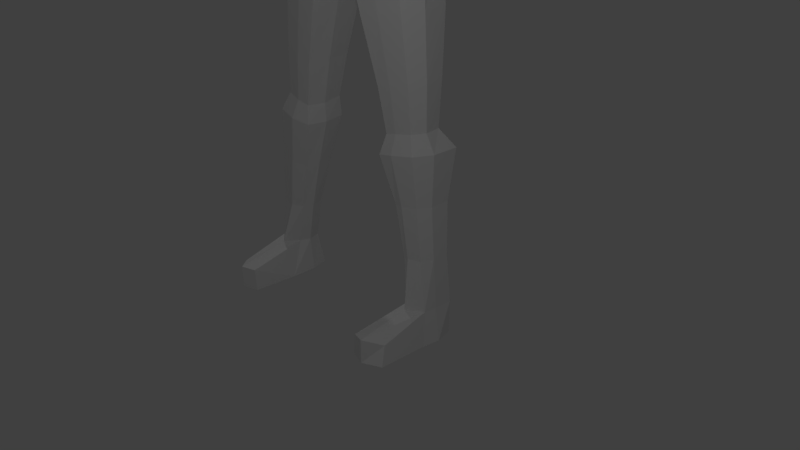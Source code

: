 # Source: man.blend  (saved by Blender 2.79.0; exported with 4.5.12 LTS)
import bpy
from mathutils import Matrix  # noqa: F401  (used for matrix-valued properties, if any)

bpy.ops.wm.read_factory_settings(use_empty=True)
scene = bpy.context.scene
scene.name = 'Scene'

# ---- collections
col_collection_1 = bpy.data.collections.new('Collection 1'); scene.collection.children.link(col_collection_1)

# ---- materials (node trees are filled in below, after node groups)
mat_material = bpy.data.materials.new('Material')
mat_material.alpha_threshold = 0.0
mat_material.use_transparent_shadow = False
mat_material.roughness = 0.5
mat_material.line_color = (0.0, 0.0, 0.0, 1.0)

# ---- material node trees

# ---- world
world_world = bpy.data.worlds.new('World'); scene.world = world_world
world_world.color = (0.05088, 0.05088, 0.05088)
world_world.use_sun_shadow = False
world_world.sun_shadow_jitter_overblur = 0.0
world_world.cycles.sampling_method = 'MANUAL'

# ---- cameras
cam_camera = bpy.data.cameras.new('Camera')
cam_camera.clip_end = 100.0
cam_camera.lens = 35.0
cam_camera.sensor_width = 32.0
cam_camera.sensor_height = 18.0
cam_camera.ortho_scale = 7.314
cam_camera.dof.focus_distance = 0.0
cam_camera.dof.aperture_fstop = 128.0

# ---- lights
light_point = bpy.data.lights.new('Point', 'POINT')
light_point.transmission_factor = 0.0
light_point.energy = 100.0
light_point.shadow_buffer_clip_start = 0.5
light_point.shadow_soft_size = 0.1
light_point.shadow_maximum_resolution = 0.006
light_point.use_absolute_resolution = True
light_lamp = bpy.data.lights.new('Lamp', 'POINT')
light_lamp.transmission_factor = 0.0
light_lamp.cutoff_distance = 30.0
light_lamp.energy = 100.0
light_lamp.shadow_buffer_clip_start = 1.001
light_lamp.shadow_soft_size = 0.1
light_lamp.shadow_maximum_resolution = 0.006
light_lamp.use_absolute_resolution = True

# ---- meshes
me_cube = bpy.data.meshes.new('Cube')
me_cube.from_pydata([(-0.2246, 0.8205, -2.529), (-0.2052, -0.882, -2.529), (-0.8698, -0.9225, -2.529), (-0.8506, 0.9024, -2.529), (-0.2287, 0.8205, 0.1706), (-0.2345, -0.882, 0.2027), (-0.8626, -1.026, 0.1654), (-0.6802, 0.9711, 0.1884), (-0.09163, -0.01554, -2.701), (-0.8959, -0.0289, -2.73), (-0.07026, -0.02877, 0.3101), (-0.9153, -0.02906, 0.2952), (-0.286, 0.5908, -1.529), (-0.2941, -0.6679, -1.529), (-0.8262, -0.7787, -1.529), (-0.8216, 0.7254, -1.529), (-1.013, -0.02905, -1.529), (-0.007638, -0.02905, -1.529), (-0.1318, -0.2537, -2.734), (-0.0577, -0.3636, 0.2812), (-0.9419, -0.2322, -2.713), (-0.8893, -0.4074, 0.2942), (-1.003, -0.2868, -1.529), (-0.04374, -0.2868, -1.529), (-0.8878, 0.1948, -2.73), (-0.8855, 0.3212, 0.265), (-0.1025, 0.185, -2.73), (-0.1032, 0.3212, 0.2785), (-0.04541, 0.2351, -1.529), (-1.001, 0.2351, -1.529), (-0.1746, 0.178, 0.5604), (-0.1609, -0.02712, 0.5889), (-0.8334, -0.2591, 0.5616), (-0.8427, -0.02712, 0.5889), (-0.1741, -0.2215, 0.5615), (-0.833, 0.2156, 0.5603), (-0.5095, 0.9711, -2.529), (-0.5095, -1.006, -2.529), (-0.5095, 0.9711, 0.2288), (-0.5095, -1.029, 0.2288), (-0.5095, -0.0289, -2.759), (-0.5242, 0.7254, -1.529), (-0.498, -0.7787, -1.529), (-0.5039, -0.4641, 0.357), (-0.5095, -0.1922, -2.734), (-0.5079, 0.134, -2.73), (-0.5041, 0.4089, 0.3182), (-0.2114, 0.3242, 1.58), (-0.5037, -0.2591, 0.5616), (-0.5038, 0.2156, 0.5603), (0.03256, 0.2799, 0.6638), (0.05951, -0.0289, 0.6508), (-0.8688, -0.3778, 0.6655), (-0.8823, -0.0289, 0.7051), (0.03344, -0.3507, 0.6656), (-0.5039, -0.4607, 0.6656), (-0.8683, 0.3479, 0.664), (-0.5041, 0.4308, 0.6638), (-0.114, 0.1397, 1.642), (-0.8501, -0.4023, 1.596), (-0.8579, -0.02796, 1.638), (-0.4963, -0.02796, 1.705), (-0.2088, -0.3736, 1.585), (-0.4987, -0.4023, 1.642), (-0.8343, 0.3706, 1.599), (-0.4988, 0.3706, 1.64), (-0.2832, -1.091, -6.809), (-0.2368, -1.403, -6.81), (-0.3859, 1.367, -6.818), (-0.6298, 1.367, -6.818), (-0.3997, -1.429, -6.81), (-0.5428, -1.374, -6.81), (-0.5716, 1.038, -6.816), (-0.5746, -1.097, -6.809), (-0.3997, -1.034, -6.809), (-0.2292, 1.345, -6.818), (-0.2103, 1.046, -6.816), (-0.3851, 0.9677, -6.816), (-0.1735, 0.7688, -0.3532), (-0.2253, -0.8361, -0.3532), (-0.8636, -0.983, -0.3373), (-0.9207, 0.9194, -0.3532), (-1.019, -0.0289, -0.2743), (0.0118, -0.0289, -0.2743), (-1.006, -0.3482, -0.3007), (-0.01428, -0.3482, -0.3007), (-0.01549, 0.3031, -0.3019), (-1.004, 0.3031, -0.3019), (-0.514, 0.9194, -0.3532), (-0.5043, -0.983, -0.3532), (-0.2253, -0.8361, -0.3532), (-0.2345, -0.882, 0.2027), (-0.8636, -0.983, -0.3373), (-0.8626, -1.026, 0.1654), (-0.5095, -1.029, 0.2288), (-0.5043, -0.983, -0.3532), (0.3572, -3.945, -0.611), (0.374, -3.984, -0.1256), (0.2372, -4.068, -0.5695), (0.153, -4.106, -0.09997), (0.2977, -4.106, -0.09997), (0.302, -4.068, -0.5854), (0.2862, 3.932, -0.6093), (0.3211, 3.973, -0.1416), (0.1401, 4.059, -0.6133), (0.1162, 4.103, -0.1456), (0.2536, 4.097, -0.1456), (0.2481, 4.055, -0.6133), (-0.03713, -0.9459, -7.215), (-0.1447, -1.48, -7.217), (-0.3665, 1.45, -7.226), (-0.595, 1.391, -7.226), (-0.38, -1.497, -7.217), (-0.6175, -1.43, -7.217), (-0.6045, 0.9603, -7.222), (-0.6175, -1.012, -7.216), (-0.38, -0.9459, -7.215), (-0.1444, 1.418, -7.226), (-0.01962, 0.8831, -7.222), (-0.3653, 0.8831, -7.222), (0.5364, -1.013, -6.929), (0.3964, -1.413, -6.992), (0.4136, 1.351, -6.985), (0.5383, 0.9805, -6.95), (0.5355, -0.9902, -7.216), (0.4552, -1.437, -7.217), (0.4919, 1.392, -7.226), (0.5357, 0.9518, -7.223), (-0.2299, 1.37, 0.04112), (-0.3685, 1.492, 0.1096), (-0.1805, 1.339, -0.2795), (-0.3718, 1.453, -0.3211), (-0.5526, 1.46, 0.02765), (-0.6269, 1.429, -0.2795), (-0.09564, 1.953, -0.01213), (-0.1159, 1.927, -0.2986), (-0.2692, 2.029, -0.3709), (-0.2658, 2.067, 0.06025), (-0.4408, 2.027, -0.03234), (-0.4837, 2.001, -0.2986), (0.02478, 2.267, -0.02003), (-0.001833, 2.236, -0.3762), (-0.1992, 2.347, -0.4356), (-0.1937, 2.39, 0.03895), (-0.4207, 2.379, -0.03822), (-0.4547, 2.348, -0.3764), (0.1054, 2.509, -0.0303), (0.07669, 2.475, -0.4146), (-0.1388, 2.591, -0.4562), (-0.1333, 2.633, 0.01097), (-0.3792, 2.63, -0.04852), (-0.4118, 2.596, -0.4147), (0.1992, 3.001, -0.09736), (0.1733, 2.971, -0.4443), (-0.01575, 3.088, -0.4636), (-0.01122, 3.123, -0.07837), (-0.2269, 3.11, -0.1177), (-0.2677, 3.081, -0.4444), (0.2245, 3.439, -0.1965), (0.2071, 3.419, -0.4295), (0.0894, 3.516, -0.457), (0.09279, 3.541, -0.1693), (-0.04248, 3.512, -0.2168), (-0.08915, 3.493, -0.4296), (0.25, 3.637, -0.08241), (0.1763, 3.539, -0.568), (0.1279, 3.667, -0.5719), (0.1336, 3.711, -0.08629), (-0.01743, 3.718, -0.0863), (0.007418, 3.672, -0.5719), (0.1401, 4.059, -0.6133), (0.1162, 4.103, -0.1456), (-0.01743, 3.718, -0.0863), (0.007418, 3.672, -0.5719), (-0.9867, -0.02927, -1.094), (-0.03201, -0.02927, -1.094), (-0.9762, -0.2908, -1.102), (-0.06297, -0.2908, -1.102), (-0.0644, 0.2402, -1.103), (-0.9744, 0.2402, -1.103), (-0.5018, -0.8107, -1.118), (-0.2659, 0.6087, -1.118), (-0.2868, -0.6823, -1.118), (-0.8383, -0.8107, -1.118), (-0.8348, 0.7404, -1.118), (-0.5214, 0.7404, -1.118), (-0.2249, 0.6783, -0.7358), (-0.26, -0.7488, -0.7358), (-0.8749, -0.8848, -0.7358), (-0.8723, 0.8178, -0.7358), (-0.5179, 0.8178, -0.7358), (-0.9981, -0.02902, -0.6866), (-0.01512, -0.02902, -0.6866), (-0.9866, -0.3154, -0.7031), (-0.04361, -0.3154, -0.7031), (-0.04493, 0.2675, -0.7038), (-0.9851, 0.2675, -0.7038), (-0.503, -0.8848, -0.7358), (-0.9814, -0.02889, -2.37), (-0.03745, -0.02889, -2.37), (-0.2403, 0.7565, -2.215), (-0.2301, -0.8233, -2.215), (-0.8658, -0.8688, -2.215), (-0.8643, 0.8282, -2.215), (-0.04995, -0.2278, -2.353), (-0.9778, -0.2278, -2.353), (-0.976, 0.172, -2.35), (-0.0495, 0.172, -2.35), (-0.5051, -0.9449, -2.215), (-0.5142, 0.9043, -2.215), (-0.2678, 0.6608, -1.874), (-0.2672, -0.7328, -1.874), (-0.8439, -0.7757, -1.874), (-0.8263, 0.7254, -1.874), (-0.5197, 0.7999, -1.874), (-0.9921, -0.02894, -1.947), (-0.02853, -0.02894, -1.947), (-0.05306, -0.2557, -1.939), (-0.9851, -0.2557, -1.939), (-0.9831, 0.202, -1.938), (-0.05371, 0.202, -1.938), (-0.5019, -0.8472, -1.874), (-0.3711, -1.555, -0.3335), (-0.6052, -1.534, -0.2807), (-0.5935, -1.608, 0.06604), (-0.3751, -1.591, 0.116), (-0.2304, -1.469, 0.05299), (-0.214, -1.439, -0.2966), (-0.2329, -2.145, -0.347), (-0.4483, -2.141, -0.01945), (-0.1375, -2.065, -0.03251), (-0.4204, -2.117, -0.2916), (-0.2363, -2.175, 0.0331), (-0.1185, -2.041, -0.3075), (-0.1242, -2.431, -0.4363), (-0.3802, -2.443, -0.02476), (0.01341, -2.35, -0.03781), (-0.349, -2.414, -0.3614), (-0.1285, -2.469, 0.04729), (0.03013, -2.321, -0.3773), (-0.06523, -2.678, -0.4796), (-0.3347, -2.696, -0.03429), (0.08697, -2.598, -0.04734), (-0.3023, -2.666, -0.3928), (-0.06992, -2.72, 0.04976), (0.1029, -2.568, -0.4086), (0.06378, -3.061, -0.478), (-0.192, -3.075, -0.08807), (0.2069, -2.981, -0.1011), (-0.1605, -3.046, -0.4288), (0.05992, -3.096, -0.04175), (0.2235, -2.952, -0.4447), (0.1605, -3.481, -0.4286), (-0.02653, -3.472, -0.1735), (0.2401, -3.405, -0.1865), (-0.0004324, -3.451, -0.4113), (0.1581, -3.502, -0.1589), (0.2602, -3.384, -0.4271), (0.2039, -3.651, -0.5571), (0.1103, -3.739, -0.07491), (0.2347, -3.633, -0.1097), (0.1306, -3.651, -0.5413), (0.1995, -3.691, -0.05993), (0.2647, -3.526, -0.5827), (0.2813, 3.809, -0.1008), (0.2118, 3.697, -0.5808), (0.1666, 3.824, -0.5847), (0.1723, 3.867, -0.1046), (0.02543, 3.873, -0.1046), (0.04999, 3.829, -0.5847), (0.02543, 3.873, -0.1046), (0.04999, 3.829, -0.5847), (0.2401, -3.805, -0.5676), (0.08545, -3.844, -0.07472), (0.3159, -3.72, -0.1003), (0.17, -3.805, -0.5517), (0.2358, -3.844, -0.07472), (0.2989, -3.681, -0.5931), (-0.1641, 0.7947, -0.07782), (-0.2152, -0.8591, -0.06218), (-0.9376, -1.006, -0.06218), (-0.8472, 0.9452, -0.06218), (-1.006, -0.0289, 0.03623), (0.001224, -0.0289, 0.03623), (-0.9926, -0.3559, 0.003299), (-0.02132, -0.3559, 0.003299), (-0.02236, 0.3122, 0.001775), (-0.9917, 0.3122, 0.001775), (-0.2152, -0.8591, -0.06218), (-0.9376, -1.006, -0.06218), (0.3656, -3.965, -0.3683), (0.1657, -4.087, -0.3427), (0.3036, 3.952, -0.3755), (0.1281, 4.081, -0.3794), (0.01947, 0.3854, 1.092), (-0.6365, 1.444, -0.1057), (-0.1682, 1.354, -0.1057), (-0.4916, 2.014, -0.1553), (-0.1058, 1.94, -0.1553), (-0.4638, 2.365, -0.1983), (0.01147, 2.251, -0.1981), (-0.4216, 2.614, -0.2226), (0.09104, 2.492, -0.2224), (-0.2766, 3.097, -0.271), (0.1862, 2.986, -0.2708), (-0.09511, 3.503, -0.3131), (0.2158, 3.429, -0.313), (-0.005005, 3.695, -0.3291), (0.1944, 3.56, -0.3251), (0.1281, 4.081, -0.3794), (-0.005005, 3.695, -0.3291), (-0.6739, -1.549, -0.1087), (-0.2075, -1.454, -0.1087), (-0.4871, -2.129, -0.1569), (-0.1133, -2.053, -0.1569), (-0.4173, -2.428, -0.1945), (0.03645, -2.336, -0.1945), (-0.3713, -2.681, -0.2149), (0.1096, -2.583, -0.2149), (-0.229, -3.06, -0.2599), (0.2299, -2.967, -0.2599), (-0.06622, -3.462, -0.2938), (0.2648, -3.394, -0.2938), (0.05884, -3.671, -0.3085), (0.2733, -3.546, -0.3341), (0.03771, 3.851, -0.3447), (0.2298, 3.718, -0.3407), (0.09832, -3.825, -0.3211), (0.3074, -3.7, -0.3467), (0.24, -3.82, 0.1039), (0.2306, -3.701, 0.1187), (0.2848, -3.643, 0.07257), (0.1217, -3.749, 0.1055), (0.1356, -3.826, 0.09266), (0.3132, -3.752, 0.0521), (0.7278, -4.28, -0.3955), (0.6992, -4.314, -0.2313), (0.528, -4.403, -0.37), (0.5537, -4.394, -0.2144), (0.6109, -4.354, -0.2066), (0.6621, -4.403, -0.37), (0.6138, -4.329, -0.5333), (0.6882, -4.288, -0.5511), (0.6292, -4.369, -0.5184), (0.1736, 3.849, 0.083), (0.1367, 3.732, 0.1013), (0.07701, 3.848, 0.083), (0.05761, 3.765, 0.1012), (0.1928, 3.7, 0.06983), (0.2496, 3.816, 0.08681), (0.535, 4.138, -0.4059), (0.5256, 4.169, -0.2324), (0.3596, 4.267, -0.4098), (0.3731, 4.266, -0.2354), (0.4376, 4.207, -0.2151), (0.4822, 4.261, -0.4098), (0.4996, 4.139, -0.5804), (0.433, 4.172, -0.6044), (0.3909, 4.234, -0.5833), (-0.5133, 0.5027, 1.133), (-0.9845, -0.413, 1.199), (-0.5132, -0.5303, 1.135), (0.02175, -0.4483, 1.097), (0.101, -0.02996, 1.127), (-0.976, 0.3855, 1.2), (-0.9988, -0.02996, 1.155), (-0.4817, -0.3859, -3.528), (-0.8556, -0.4258, -3.506), (-0.8102, -1.048, -3.382), (-0.4817, -1.091, -3.382), (-0.2176, -0.9845, -3.382), (-0.1626, -0.4474, -3.528), (-0.2445, 0.9129, -3.399), (-0.1504, 0.3972, -3.533), (-0.4785, 0.3461, -3.533), (-0.4797, 1.037, -3.399), (-0.8135, 1.009, -3.399), (-0.7809, 0.407, -3.533), (-0.4679, -0.5616, -4.241), (-0.7373, -1.117, -4.138), (-0.2431, -1.071, -4.138), (-0.7842, -0.6029, -4.218), (-0.4679, -1.161, -4.138), (-0.2082, -0.6252, -4.241), (-0.2078, 0.5896, -4.261), (-0.4633, 0.5369, -4.261), (-0.6924, 0.5997, -4.261), (-0.2749, 0.9932, -4.172), (-0.4643, 1.093, -4.172), (-0.7258, 1.064, -4.172), (-0.4559, -0.6681, -4.804), (-0.68, -1.14, -4.728), (-0.2621, -1.107, -4.728), (-0.7269, -0.7094, -4.782), (-0.4559, -1.184, -4.728), (-0.2415, -0.7317, -4.804), (-0.2406, 0.6884, -4.787), (-0.4519, 0.6357, -4.787), (-0.6367, 0.6985, -4.787), (-0.2918, 1.024, -4.722), (-0.4527, 1.109, -4.722), (-0.67, 1.08, -4.722), (-0.4424, -0.6361, -5.037), (-0.7122, -1.246, -4.95), (-0.1925, -1.203, -4.95), (-0.744, -0.6992, -5.037), (-0.4424, -1.301, -4.95), (-0.1993, -0.6935, -5.037), (-0.1535, 0.6629, -5.016), (-0.4357, 0.585, -5.016), (-0.7297, 0.6553, -5.016), (-0.2112, 1.129, -4.934), (-0.437, 1.248, -4.934), (-0.7882, 1.248, -4.934), (-0.4252, -0.7904, -5.629), (-0.6284, -1.278, -5.579), (-0.2211, -1.253, -5.579), (-0.6602, -0.8535, -5.629), (-0.4252, -1.333, -5.579), (-0.2487, -0.8478, -5.629), (-0.2356, 0.8441, -5.6), (-0.4196, 0.7662, -5.6), (-0.6154, 0.8365, -5.6), (-0.2578, 1.158, -5.559), (-0.4205, 1.244, -5.559), (-0.6736, 1.244, -5.559), (-0.4067, -0.9366, -6.269), (-0.5558, -1.325, -6.248), (-0.2396, -1.315, -6.248), (-0.5877, -0.9998, -6.269), (-0.4067, -1.38, -6.248), (-0.2842, -0.994, -6.269), (-0.2485, 0.9696, -6.227), (-0.3988, 0.8917, -6.227), (-0.5608, 0.962, -6.227), (-0.2586, 1.231, -6.208), (-0.3995, 1.306, -6.208), (-0.6189, 1.306, -6.208), (-0.1376, -0.5466, -2.629), (-0.1486, -0.63, 0.2408), (-0.1724, -0.4826, -1.529), (-0.9528, -0.6221, -2.629), (-0.8756, -0.7493, 0.2539), (-0.9121, -0.5501, -1.529), (-0.5068, -0.7543, 0.2911), (-0.09222, -1.219, -6.809), (-0.637, -1.264, -6.809), (-0.9629, -0.6744, -0.3276), (-0.1227, -0.5989, -0.3276), (-0.09239, -1.22, -7.216), (-0.7229, -1.278, -7.216), (-0.38, -1.278, -7.216), (0.5985, -1.209, -6.929), (0.5984, -1.21, -7.216), (-0.178, -0.492, -1.111), (-0.9053, -0.558, -1.111), (-0.1548, -0.5381, -0.7199), (-0.9292, -0.608, -0.7199), (-0.9464, -0.6079, -2.282), (-0.1425, -0.5338, -2.282), (-0.9234, -0.5706, -1.906), (-0.1631, -0.5008, -1.906), (-0.9643, -0.6899, -0.03035), (-0.121, -0.6144, -0.03035), (-0.1589, -0.6935, -3.453), (-0.8664, -0.759, -3.453), (-0.1931, -0.8235, -4.188), (-0.7954, -0.8793, -4.188), (-0.2191, -0.8938, -4.765), (-0.7381, -0.9418, -4.765), (-0.137, -0.9271, -4.993), (-0.8064, -0.9891, -4.993), (-0.1757, -1.028, -5.603), (-0.7227, -1.079, -5.603), (-0.2025, -1.131, -6.258), (-0.6501, -1.173, -6.258), (-0.952, 0.5525, -2.63), (-0.7828, 0.6462, 0.2267), (-0.9111, 0.4802, -1.529), (-0.1446, 0.4773, -2.63), (-0.1659, 0.5709, 0.2245), (-0.1657, 0.4129, -1.529), (-0.5068, 0.69, 0.2735), (-0.6294, 1.198, -6.817), (-0.08182, 1.151, -6.817), (-0.0945, 0.536, -0.3275), (-0.9626, 0.6112, -0.3275), (-0.7116, 1.209, -7.224), (-0.08199, 1.151, -7.224), (-0.3659, 1.209, -7.224), (0.6089, 1.162, -6.912), (0.6088, 1.161, -7.224), (-0.9046, 0.4903, -1.111), (-0.1651, 0.4245, -1.111), (-0.9287, 0.5427, -0.7198), (-0.1349, 0.4729, -0.7198), (-0.1449, 0.4643, -2.283), (-0.9456, 0.5381, -2.283), (-0.1607, 0.4314, -1.906), (-0.9225, 0.501, -1.906), (-0.09323, 0.5534, -0.03802), (-0.9194, 0.6287, -0.0302), (-0.8451, 0.6917, -3.466), (-0.1785, 0.6295, -3.466), (-0.7585, 0.8151, -4.216), (-0.2218, 0.765, -4.216), (-0.7027, 0.8722, -4.754), (-0.2466, 0.8296, -4.754), (-0.7876, 0.9166, -4.975), (-0.1478, 0.857, -4.975), (-0.6732, 1.005, -5.58), (-0.2121, 0.9622, -5.58), (-0.6185, 1.099, -6.218), (-0.219, 1.062, -6.218), (-0.1929, 0.1849, 0.4425), (-0.1799, -0.02712, 0.4695), (-0.8239, -0.02711, 0.4695), (-0.8147, 0.2021, 0.4424), (-0.8151, -0.2462, 0.4436), (-0.1924, -0.229, 0.4436), (-0.5037, -0.2801, 0.4604), (-0.5038, 0.2317, 0.4468)], [], [(430, 427, 71, 70), (444, 442, 6, 39), (463, 439, 5, 279), (39, 6, 93, 94), (501, 477, 7, 281), (209, 36, 3, 203), (284, 21, 11, 282), (286, 27, 10, 283), (517, 516, 33, 35), (45, 40, 9, 24), (220, 28, 17, 216), (218, 22, 16, 215), (185, 41, 15, 184), (499, 478, 15, 213), (221, 42, 14, 212), (461, 440, 13, 211), (216, 17, 23, 217), (460, 443, 22, 218), (462, 442, 21, 284), (283, 10, 19, 285), (515, 514, 30, 31), (40, 44, 20, 9), (215, 16, 29, 219), (498, 481, 28, 220), (429, 426, 74, 73), (482, 477, 25, 46), (500, 480, 27, 286), (282, 11, 25, 287), (35, 33, 53, 56), (31, 30, 50, 51), (516, 518, 32, 33), (519, 515, 31, 34), (521, 517, 35, 49), (520, 519, 34, 48), (518, 520, 48, 32), (514, 521, 49, 30), (32, 48, 55, 52), (48, 34, 54, 55), (480, 482, 46, 27), (432, 433, 77, 76), (8, 18, 44, 40), (211, 13, 42, 221), (181, 12, 41, 185), (26, 8, 40, 45), (200, 0, 36, 209), (89, 79, 90, 95), (439, 444, 39, 5), (513, 432, 76, 484), (363, 294, 47, 58), (361, 362, 62, 63), (294, 359, 65, 47), (360, 361, 63, 59), (49, 35, 56, 57), (34, 31, 51, 54), (33, 32, 52, 53), (30, 49, 57, 50), (65, 64, 60, 61), (61, 60, 59, 63), (58, 61, 63, 62), (47, 65, 61, 58), (359, 364, 64, 65), (364, 365, 60, 64), (362, 363, 58, 62), (365, 360, 59, 60), (77, 72, 114, 119), (108, 66, 120, 124), (74, 66, 108, 116), (483, 69, 111, 487), (475, 429, 73, 446), (474, 428, 67, 445), (436, 435, 75, 68), (428, 430, 70, 67), (437, 436, 68, 69), (433, 434, 72, 77), (426, 431, 66, 74), (512, 437, 69, 483), (187, 79, 89, 197), (326, 265, 102, 292), (191, 82, 87, 196), (495, 485, 86, 195), (192, 83, 85, 194), (457, 447, 84, 193), (267, 264, 103, 106), (195, 86, 83, 192), (193, 84, 82, 191), (494, 486, 81, 189), (197, 89, 80, 188), (456, 448, 79, 187), (276, 273, 99, 100), (275, 272, 101, 98), (280, 80, 92, 289), (279, 5, 91, 288), (80, 89, 95, 92), (5, 39, 94, 91), (99, 291, 337, 338), (97, 100, 339, 336), (328, 274, 97, 290), (272, 277, 96, 101), (274, 276, 100, 97), (327, 275, 98, 291), (103, 292, 350, 351), (105, 106, 354, 353), (265, 266, 107, 102), (268, 267, 106, 105), (269, 169, 173, 271), (266, 269, 104, 107), (451, 112, 113, 450), (489, 119, 114, 487), (488, 118, 119, 489), (449, 109, 112, 451), (446, 73, 115, 450), (76, 77, 119, 118), (69, 68, 110, 111), (68, 75, 117, 110), (73, 74, 116, 115), (70, 71, 113, 112), (67, 70, 112, 109), (67, 109, 125, 121), (452, 121, 125, 453), (490, 123, 127, 491), (484, 76, 123, 490), (488, 117, 126, 491), (445, 67, 121, 452), (117, 75, 122, 126), (449, 108, 124, 453), (76, 118, 127, 123), (88, 81, 133, 131), (281, 7, 132, 295), (7, 38, 129, 132), (78, 88, 131, 130), (38, 4, 128, 129), (278, 78, 130, 296), (131, 133, 139, 136), (295, 132, 138, 297), (132, 129, 137, 138), (130, 131, 136, 135), (129, 128, 134, 137), (296, 130, 135, 298), (136, 139, 145, 142), (297, 138, 144, 299), (138, 137, 143, 144), (135, 136, 142, 141), (137, 134, 140, 143), (298, 135, 141, 300), (142, 145, 151, 148), (299, 144, 150, 301), (144, 143, 149, 150), (141, 142, 148, 147), (143, 140, 146, 149), (300, 141, 147, 302), (148, 151, 157, 154), (301, 150, 156, 303), (150, 149, 155, 156), (147, 148, 154, 153), (149, 146, 152, 155), (302, 147, 153, 304), (154, 157, 163, 160), (303, 156, 162, 305), (156, 155, 161, 162), (153, 154, 160, 159), (155, 152, 158, 161), (304, 153, 159, 306), (160, 163, 169, 166), (305, 162, 168, 307), (162, 161, 167, 168), (159, 160, 166, 165), (161, 158, 164, 167), (306, 159, 165, 308), (325, 270, 171, 309), (268, 105, 171, 270), (307, 168, 172, 310), (440, 454, 182, 13), (42, 180, 183, 14), (478, 492, 184, 15), (22, 176, 174, 16), (28, 178, 175, 17), (443, 455, 176, 22), (17, 175, 177, 23), (481, 493, 178, 28), (16, 174, 179, 29), (13, 182, 180, 42), (186, 181, 185, 190), (190, 185, 184, 189), (88, 190, 189, 81), (78, 186, 190, 88), (454, 456, 187, 182), (180, 197, 188, 183), (492, 494, 189, 184), (176, 193, 191, 174), (178, 195, 192, 175), (455, 457, 193, 176), (175, 192, 194, 177), (493, 495, 195, 178), (174, 191, 196, 179), (182, 187, 197, 180), (210, 200, 209, 214), (1, 201, 208, 37), (479, 496, 207, 26), (9, 198, 206, 24), (441, 458, 205, 20), (8, 199, 204, 18), (438, 459, 201, 1), (37, 208, 202, 2), (476, 497, 203, 3), (20, 205, 198, 9), (26, 207, 199, 8), (214, 209, 203, 213), (41, 214, 213, 15), (12, 210, 214, 41), (201, 211, 221, 208), (496, 498, 220, 207), (198, 215, 219, 206), (458, 460, 218, 205), (199, 216, 217, 204), (459, 461, 211, 201), (208, 221, 212, 202), (497, 499, 213, 203), (205, 218, 215, 198), (207, 220, 216, 199), (289, 92, 223, 311), (91, 94, 225, 226), (95, 90, 227, 222), (288, 91, 226, 312), (92, 95, 222, 223), (94, 93, 224, 225), (311, 223, 231, 313), (226, 225, 232, 230), (222, 227, 233, 228), (312, 226, 230, 314), (223, 222, 228, 231), (225, 224, 229, 232), (313, 231, 237, 315), (230, 232, 238, 236), (228, 233, 239, 234), (314, 230, 236, 316), (231, 228, 234, 237), (232, 229, 235, 238), (315, 237, 243, 317), (236, 238, 244, 242), (234, 239, 245, 240), (316, 236, 242, 318), (237, 234, 240, 243), (238, 235, 241, 244), (317, 243, 249, 319), (242, 244, 250, 248), (240, 245, 251, 246), (318, 242, 248, 320), (243, 240, 246, 249), (244, 241, 247, 250), (319, 249, 255, 321), (248, 250, 256, 254), (246, 251, 257, 252), (320, 248, 254, 322), (249, 246, 252, 255), (250, 247, 253, 256), (321, 255, 261, 323), (254, 256, 262, 260), (252, 257, 263, 258), (322, 254, 260, 324), (255, 252, 258, 261), (256, 253, 259, 262), (168, 268, 270, 172), (310, 172, 270, 325), (166, 169, 269, 266), (104, 269, 271, 170), (267, 268, 346, 344), (165, 166, 266, 265), (264, 267, 344, 349), (308, 165, 265, 326), (323, 261, 275, 327), (262, 259, 332, 330), (258, 263, 277, 272), (324, 260, 274, 328), (261, 258, 272, 275), (276, 274, 334, 329), (263, 324, 328, 277), (259, 323, 327, 273), (164, 308, 326, 264), (173, 310, 325, 271), (257, 322, 324, 263), (253, 321, 323, 259), (251, 320, 322, 257), (247, 319, 321, 253), (245, 318, 320, 251), (241, 317, 319, 247), (239, 316, 318, 245), (235, 315, 317, 241), (233, 314, 316, 239), (229, 313, 315, 235), (227, 312, 314, 233), (224, 311, 313, 229), (90, 288, 312, 227), (93, 289, 311, 224), (169, 307, 310, 173), (271, 325, 309, 170), (158, 306, 308, 164), (163, 305, 307, 169), (152, 304, 306, 158), (157, 303, 305, 163), (146, 302, 304, 152), (151, 301, 303, 157), (140, 300, 302, 146), (145, 299, 301, 151), (134, 298, 300, 140), (139, 297, 299, 145), (128, 296, 298, 134), (133, 295, 297, 139), (4, 278, 296, 128), (81, 281, 295, 133), (292, 102, 356, 350), (107, 104, 358, 357), (273, 327, 291, 99), (277, 328, 290, 96), (291, 98, 343, 337), (101, 96, 342, 341), (79, 279, 288, 90), (6, 280, 289, 93), (264, 326, 292, 103), (82, 282, 287, 87), (485, 500, 286, 86), (83, 283, 285, 85), (447, 462, 284, 84), (86, 286, 283, 83), (84, 284, 282, 82), (486, 501, 281, 81), (448, 463, 279, 79), (331, 330, 329, 334), (330, 332, 333, 329), (260, 262, 330, 331), (259, 273, 333, 332), (274, 260, 331, 334), (273, 276, 329, 333), (340, 339, 338, 337), (335, 336, 339, 340), (342, 335, 340, 341), (341, 340, 337, 343), (98, 101, 341, 343), (96, 290, 335, 342), (100, 99, 338, 339), (290, 97, 336, 335), (347, 345, 344, 346), (345, 348, 349, 344), (167, 164, 348, 345), (168, 167, 345, 347), (268, 168, 347, 346), (164, 264, 349, 348), (350, 356, 357, 355), (355, 357, 358, 352), (354, 355, 352, 353), (351, 350, 355, 354), (104, 293, 352, 358), (102, 107, 357, 356), (106, 103, 351, 354), (293, 105, 353, 352), (53, 52, 360, 365), (54, 51, 363, 362), (56, 53, 365, 364), (57, 56, 364, 359), (52, 55, 361, 360), (50, 57, 359, 294), (55, 54, 362, 361), (51, 50, 294, 363), (44, 18, 371, 366), (1, 37, 369, 370), (438, 1, 370, 464), (441, 20, 367, 465), (20, 44, 366, 367), (37, 2, 368, 369), (476, 3, 376, 502), (45, 24, 377, 374), (3, 36, 375, 376), (36, 0, 372, 375), (479, 26, 373, 503), (26, 45, 374, 373), (366, 371, 383, 378), (370, 369, 382, 380), (464, 370, 380, 466), (465, 367, 381, 467), (367, 366, 378, 381), (369, 368, 379, 382), (502, 376, 389, 504), (374, 377, 386, 385), (376, 375, 388, 389), (375, 372, 387, 388), (503, 373, 384, 505), (373, 374, 385, 384), (378, 383, 395, 390), (380, 382, 394, 392), (466, 380, 392, 468), (467, 381, 393, 469), (381, 378, 390, 393), (382, 379, 391, 394), (504, 389, 401, 506), (385, 386, 398, 397), (389, 388, 400, 401), (388, 387, 399, 400), (505, 384, 396, 507), (384, 385, 397, 396), (390, 395, 407, 402), (392, 394, 406, 404), (468, 392, 404, 470), (469, 393, 405, 471), (393, 390, 402, 405), (394, 391, 403, 406), (506, 401, 413, 508), (397, 398, 410, 409), (401, 400, 412, 413), (400, 399, 411, 412), (507, 396, 408, 509), (396, 397, 409, 408), (402, 407, 419, 414), (404, 406, 418, 416), (470, 404, 416, 472), (471, 405, 417, 473), (405, 402, 414, 417), (406, 403, 415, 418), (508, 413, 425, 510), (409, 410, 422, 421), (413, 412, 424, 425), (412, 411, 423, 424), (509, 408, 420, 511), (408, 409, 421, 420), (414, 419, 431, 426), (416, 418, 430, 428), (472, 416, 428, 474), (473, 417, 429, 475), (417, 414, 426, 429), (418, 415, 427, 430), (510, 425, 437, 512), (421, 422, 434, 433), (425, 424, 436, 437), (424, 423, 435, 436), (511, 420, 432, 513), (420, 421, 433, 432), (415, 473, 475, 427), (419, 472, 474, 431), (403, 471, 473, 415), (407, 470, 472, 419), (391, 469, 471, 403), (395, 468, 470, 407), (379, 467, 469, 391), (383, 466, 468, 395), (368, 465, 467, 379), (371, 464, 466, 383), (2, 441, 465, 368), (18, 438, 464, 371), (85, 285, 463, 448), (80, 280, 462, 447), (204, 217, 461, 459), (202, 212, 460, 458), (18, 204, 459, 438), (2, 202, 458, 441), (183, 188, 457, 455), (177, 194, 456, 454), (14, 183, 455, 443), (23, 177, 454, 440), (109, 449, 453, 125), (66, 445, 452, 120), (120, 452, 453, 124), (71, 446, 450, 113), (108, 449, 451, 116), (116, 451, 450, 115), (194, 85, 448, 456), (188, 80, 447, 457), (431, 474, 445, 66), (427, 475, 446, 71), (19, 43, 444, 439), (280, 6, 442, 462), (212, 14, 443, 460), (217, 23, 440, 461), (285, 19, 439, 463), (43, 21, 442, 444), (423, 511, 513, 435), (422, 510, 512, 434), (411, 509, 511, 423), (410, 508, 510, 422), (399, 507, 509, 411), (398, 506, 508, 410), (387, 505, 507, 399), (386, 504, 506, 398), (372, 503, 505, 387), (377, 502, 504, 386), (0, 479, 503, 372), (24, 476, 502, 377), (87, 287, 501, 486), (78, 278, 500, 485), (206, 219, 499, 497), (200, 210, 498, 496), (24, 206, 497, 476), (0, 200, 496, 479), (181, 186, 495, 493), (179, 196, 494, 492), (12, 181, 493, 481), (29, 179, 492, 478), (118, 488, 491, 127), (75, 484, 490, 122), (122, 490, 491, 126), (117, 488, 489, 110), (110, 489, 487, 111), (196, 87, 486, 494), (186, 78, 485, 495), (434, 512, 483, 72), (72, 483, 487, 114), (435, 513, 484, 75), (4, 38, 482, 480), (278, 4, 480, 500), (38, 7, 477, 482), (210, 12, 481, 498), (219, 29, 478, 499), (287, 25, 477, 501), (27, 46, 521, 514), (21, 43, 520, 518), (43, 19, 519, 520), (46, 25, 517, 521), (19, 10, 515, 519), (11, 21, 518, 516), (10, 27, 514, 515), (25, 11, 516, 517)])
_uv = me_cube.uv_layers.new(name='UVMap')
_uv.uv.foreach_set('vector', [0.9777, 0.4845, 0.9899, 0.4836, 0.9917, 0.5324, 0.98, 0.5333, 0.8637, 0.5978, 0.8322, 0.5971, 0.8325, 0.5723, 0.8631, 0.5732, 0.3917, 0.05934, 0.3947, 0.03514, 0.4158, 0.04011, 0.4122, 0.06369, 0.0, 0.0, 0.0, 0.0, 0.0, 0.0, 0.0, 0.0, 0.68, 0.6027, 0.6795, 0.6258, 0.6515, 0.6238, 0.6528, 0.6013, 0.8715, 0.4027, 0.8735, 0.3749, 0.9025, 0.3774, 0.9013, 0.4052, 0.7642, 0.6012, 0.7698, 0.6269, 0.7379, 0.6335, 0.7365, 0.6057, 0.3131, 0.05048, 0.314, 0.02556, 0.3444, 0.02188, 0.3424, 0.04968, 0.8022, 0.8421, 0.7999, 0.8627, 0.7897, 0.8627, 0.7921, 0.8409, 0.3796, 0.6586, 0.3934, 0.6582, 0.3943, 0.6929, 0.3752, 0.6928, 0.3103, 0.2247, 0.31, 0.188, 0.3326, 0.1898, 0.3299, 0.2271, 0.747, 0.4276, 0.7515, 0.4642, 0.7296, 0.4654, 0.7277, 0.4279, 0.8638, 0.5001, 0.8672, 0.4633, 0.8925, 0.4657, 0.8905, 0.5026, 0.6826, 0.434, 0.686, 0.4677, 0.665, 0.4688, 0.6635, 0.4379, 0.9651, 0.1393, 0.9628, 0.1082, 0.9908, 0.1064, 0.9941, 0.1372, 0.3702, 0.2264, 0.371, 0.1925, 0.3866, 0.1936, 0.3899, 0.225, 0.3299, 0.2271, 0.3326, 0.1898, 0.3545, 0.1914, 0.3492, 0.2279, 0.774, 0.429, 0.7739, 0.4629, 0.7515, 0.4642, 0.747, 0.4276, 0.7926, 0.5966, 0.7988, 0.6217, 0.7698, 0.6269, 0.7642, 0.6012, 0.3424, 0.04968, 0.3444, 0.02188, 0.3724, 0.02989, 0.37, 0.05475, 0.3447, 0.01067, 0.3265, 0.01167, 0.3278, 0.001183, 0.3455, 0.0, 0.3934, 0.6582, 0.4074, 0.6579, 0.4118, 0.6967, 0.3943, 0.6929, 0.7277, 0.4279, 0.7296, 0.4654, 0.707, 0.4666, 0.708, 0.4298, 0.2908, 0.2203, 0.2947, 0.1867, 0.31, 0.188, 0.3103, 0.2247, 0.08808, 0.7112, 0.07314, 0.7101, 0.07634, 0.6629, 0.09078, 0.6639, 0.8591, 0.7274, 0.8354, 0.7226, 0.8285, 0.6931, 0.861, 0.7022, 0.2922, 0.05237, 0.2923, 0.02866, 0.314, 0.02556, 0.3131, 0.05048, 0.7365, 0.6057, 0.7379, 0.6335, 0.7075, 0.6277, 0.7073, 0.6042, 0.7111, 0.8057, 0.7319, 0.8067, 0.7322, 0.8208, 0.6929, 0.8193, 0.7319, 0.7456, 0.7143, 0.7467, 0.7058, 0.7287, 0.7321, 0.7262, 0.7999, 0.8627, 0.8022, 0.8823, 0.7921, 0.8835, 0.7897, 0.8627, 0.3618, 0.0143, 0.3447, 0.01067, 0.3455, 0.0, 0.3619, 0.003722, 0.6903, 0.757, 0.6908, 0.7849, 0.6807, 0.7865, 0.6806, 0.757, 0.8057, 0.6632, 0.8044, 0.6351, 0.8145, 0.6335, 0.8144, 0.6631, 0.8044, 0.691, 0.8057, 0.6632, 0.8144, 0.6631, 0.8145, 0.6927, 0.6908, 0.7291, 0.6903, 0.757, 0.6806, 0.757, 0.6808, 0.7274, 0.7516, 0.8057, 0.7516, 0.7761, 0.769, 0.7767, 0.769, 0.8193, 0.7516, 0.7761, 0.7484, 0.7466, 0.7596, 0.7286, 0.769, 0.7767, 0.8871, 0.7177, 0.8591, 0.7274, 0.861, 0.7022, 0.894, 0.6955, 0.1572, 0.8886, 0.1698, 0.8877, 0.1723, 0.9387, 0.1578, 0.9397, 0.3915, 0.6211, 0.4118, 0.6239, 0.4074, 0.6579, 0.3934, 0.6582, 0.9448, 0.1403, 0.9452, 0.1091, 0.9628, 0.1082, 0.9651, 0.1393, 0.8421, 0.4975, 0.847, 0.4609, 0.8672, 0.4633, 0.8638, 0.5001, 0.3743, 0.6224, 0.3915, 0.6211, 0.3934, 0.6582, 0.3796, 0.6586, 0.8483, 0.3999, 0.8493, 0.372, 0.8735, 0.3749, 0.8715, 0.4027, 0.0, 0.0, 0.0, 0.0, 0.0, 0.0, 0.0, 0.0, 0.8923, 0.61, 0.8637, 0.5978, 0.8631, 0.5732, 0.8852, 0.5872, 0.2162, 0.5541, 0.2236, 0.5554, 0.2139, 0.606, 0.2053, 0.6056, 0.645, 0.7738, 0.6095, 0.7785, 0.6126, 0.7343, 0.6426, 0.7274, 0.5696, 0.6792, 0.5729, 0.7274, 0.531, 0.7071, 0.526, 0.681, 0.656, 0.6349, 0.6523, 0.6827, 0.6095, 0.6818, 0.6147, 0.6559, 0.572, 0.6335, 0.5696, 0.6792, 0.526, 0.681, 0.5298, 0.6495, 0.7111, 0.7762, 0.7111, 0.8057, 0.6929, 0.8193, 0.6929, 0.7768, 0.7484, 0.7466, 0.7319, 0.7456, 0.7321, 0.7262, 0.7596, 0.7286, 0.7319, 0.8067, 0.7516, 0.8057, 0.769, 0.8193, 0.7322, 0.8208, 0.7143, 0.7467, 0.7111, 0.7762, 0.6929, 0.7768, 0.7058, 0.7287, 0.6418, 0.8165, 0.6705, 0.8165, 0.6717, 0.8523, 0.6403, 0.8522, 0.6403, 0.8522, 0.6717, 0.8523, 0.6717, 0.8859, 0.6415, 0.8858, 0.6095, 0.8521, 0.6403, 0.8522, 0.6415, 0.8858, 0.6183, 0.8831, 0.6188, 0.8205, 0.6418, 0.8165, 0.6403, 0.8522, 0.6095, 0.8521, 0.6523, 0.6827, 0.655, 0.7274, 0.6132, 0.7118, 0.6095, 0.6818, 0.7382, 0.6335, 0.734, 0.6813, 0.6929, 0.681, 0.6962, 0.6452, 0.6806, 0.7748, 0.645, 0.7738, 0.6426, 0.7274, 0.6721, 0.7311, 0.734, 0.6813, 0.7385, 0.7262, 0.6965, 0.7146, 0.6929, 0.681, 0.1723, 0.9387, 0.1876, 0.9372, 0.1931, 0.9723, 0.1736, 0.9742, 0.04923, 0.6255, 0.06676, 0.6619, 0.0, 0.6458, 0.002053, 0.6211, 0.07634, 0.6629, 0.06676, 0.6619, 0.04923, 0.6255, 0.07749, 0.6279, 0.6066, 0.04663, 0.5926, 0.0473, 0.5889, 0.01204, 0.604, 0.01143, 0.8049, 0.08436, 0.7905, 0.08421, 0.7961, 0.03688, 0.81, 0.03611, 0.3968, 0.5716, 0.412, 0.5719, 0.4158, 0.6211, 0.4009, 0.6201, 0.8879, 0.09458, 0.8763, 0.09319, 0.8784, 0.04068, 0.8913, 0.04198, 0.9637, 0.4852, 0.9777, 0.4845, 0.98, 0.5333, 0.9665, 0.5341, 0.906, 0.09629, 0.8879, 0.09458, 0.8913, 0.04198, 0.9113, 0.04389, 0.1698, 0.8877, 0.183, 0.8864, 0.1876, 0.9372, 0.1723, 0.9387, 0.07314, 0.7101, 0.06307, 0.709, 0.06676, 0.6619, 0.07634, 0.6629, 0.6174, 0.09819, 0.6003, 0.09993, 0.5926, 0.0473, 0.6066, 0.04663, 0.9384, 0.03844, 0.9337, 0.004564, 0.9578, 0.003384, 0.9594, 0.03743, 0.02058, 0.0588, 0.02086, 0.08041, 0.0005456, 0.08145, 0.0002728, 0.0604, 0.7333, 0.5409, 0.7351, 0.5778, 0.7067, 0.5769, 0.7079, 0.5407, 0.2947, 0.1139, 0.2919, 0.07839, 0.312, 0.07773, 0.3125, 0.1139, 0.3379, 0.1144, 0.3405, 0.07748, 0.3675, 0.08191, 0.3621, 0.1177, 0.7824, 0.5351, 0.7899, 0.57, 0.7622, 0.574, 0.7576, 0.538, 0.7077, 0.8268, 0.7181, 0.8272, 0.7133, 0.8413, 0.7031, 0.8479, 0.3125, 0.1139, 0.312, 0.07773, 0.3405, 0.07748, 0.3379, 0.1144, 0.7576, 0.538, 0.7622, 0.574, 0.7351, 0.5778, 0.7333, 0.5409, 0.6843, 0.5405, 0.6802, 0.576, 0.6538, 0.5752, 0.6607, 0.5404, 0.9594, 0.03743, 0.9578, 0.003384, 0.9883, 0.0, 0.9911, 0.03539, 0.3808, 0.1205, 0.3885, 0.08585, 0.4084, 0.08956, 0.3985, 0.1232, 0.7936, 0.6888, 0.7828, 0.6955, 0.776, 0.6725, 0.7864, 0.6661, 0.3412, 0.9182, 0.3471, 0.9197, 0.347, 0.9439, 0.3415, 0.9425, 0.0, 0.0, 0.0, 0.0, 0.0, 0.0, 0.0, 0.0, 0.0, 0.0, 0.0, 0.0, 0.0, 0.0, 0.0, 0.0, 0.0, 0.0, 0.0, 0.0, 0.0, 0.0, 0.0, 0.0, 0.0, 0.0, 0.0, 0.0, 0.0, 0.0, 0.0, 0.0, 0.3743, 0.768, 0.395, 0.7686, 0.3989, 0.8003, 0.3857, 0.803, 0.7968, 0.6724, 0.7864, 0.6661, 0.7966, 0.634, 0.8044, 0.6335, 0.2323, 0.6847, 0.2112, 0.6845, 0.2118, 0.6606, 0.2326, 0.6608, 0.3471, 0.9197, 0.3546, 0.9101, 0.3542, 0.9344, 0.347, 0.9439, 0.8044, 0.6952, 0.7936, 0.6888, 0.7864, 0.6661, 0.7968, 0.6724, 0.4517, 0.9166, 0.4715, 0.9163, 0.4715, 0.9398, 0.452, 0.9402, 0.6913, 0.8165, 0.6913, 0.8375, 0.6717, 0.8383, 0.6736, 0.8227, 0.6929, 0.8422, 0.7031, 0.8479, 0.7105, 0.864, 0.7029, 0.8656, 0.294, 0.6717, 0.2877, 0.6617, 0.2898, 0.6397, 0.2954, 0.6496, 0.6969, 0.8208, 0.7077, 0.8268, 0.7031, 0.8479, 0.6929, 0.8422, 0.0, 0.0, 0.0, 0.0, 0.0, 0.0, 0.0, 0.0, 0.2877, 0.6617, 0.2779, 0.6637, 0.2807, 0.6416, 0.2898, 0.6397, 0.7965, 0.8113, 0.8144, 0.8126, 0.8076, 0.8327, 0.7944, 0.8409, 0.553, 0.7584, 0.526, 0.7603, 0.5311, 0.7392, 0.551, 0.7284, 0.5497, 0.7833, 0.5279, 0.7903, 0.526, 0.7603, 0.553, 0.7584, 0.7933, 0.786, 0.8144, 0.7921, 0.8144, 0.8126, 0.7965, 0.8113, 0.81, 0.03611, 0.7961, 0.03688, 0.7874, 0.001991, 0.8096, 0.0007957, 0.1578, 0.9397, 0.1723, 0.9387, 0.1736, 0.9742, 0.1451, 0.9766, 0.9113, 0.04389, 0.8913, 0.04198, 0.8926, 0.006942, 0.9115, 0.008494, 0.8913, 0.04198, 0.8784, 0.04068, 0.8744, 0.005089, 0.8926, 0.006942, 0.09078, 0.6639, 0.07634, 0.6629, 0.07749, 0.6279, 0.09709, 0.6294, 0.98, 0.5333, 0.9917, 0.5324, 1.0, 0.5675, 0.9806, 0.5689, 0.9665, 0.5341, 0.98, 0.5333, 0.9806, 0.5689, 0.9611, 0.5701, 0.9665, 0.5341, 0.9611, 0.5701, 0.9115, 0.5732, 0.9152, 0.5533, 0.744, 0.8405, 0.7488, 0.8231, 0.7675, 0.8208, 0.7677, 0.8403, 0.7181, 0.8385, 0.7214, 0.823, 0.7439, 0.8208, 0.7439, 0.8388, 0.5926, 0.7425, 0.6023, 0.7324, 0.6023, 0.7939, 0.5868, 0.7991, 0.5497, 0.7833, 0.5714, 0.7763, 0.5728, 0.8315, 0.5543, 0.843, 0.3938, 0.753, 0.3799, 0.7668, 0.3743, 0.7167, 0.3893, 0.6967, 0.8744, 0.005089, 0.8784, 0.04068, 0.8266, 0.02129, 0.822, 0.0, 0.7933, 0.786, 0.771, 0.7796, 0.7781, 0.7303, 0.7965, 0.7262, 0.1578, 0.9397, 0.1451, 0.9766, 0.09915, 0.9803, 0.09709, 0.9567, 0.2874, 0.9284, 0.2534, 0.9356, 0.266, 0.8937, 0.287, 0.8869, 0.6528, 0.6013, 0.6515, 0.6238, 0.6157, 0.6113, 0.6166, 0.5993, 0.8423, 0.752, 0.8573, 0.7525, 0.8613, 0.7924, 0.8446, 0.7889, 0.3184, 0.9356, 0.2874, 0.9284, 0.287, 0.8869, 0.3048, 0.8937, 0.8573, 0.7525, 0.8801, 0.7399, 0.872, 0.7819, 0.8613, 0.7924, 0.2713, 0.05425, 0.2718, 0.07905, 0.2303, 0.06915, 0.2301, 0.05351, 0.287, 0.8869, 0.266, 0.8937, 0.2694, 0.8464, 0.2872, 0.84, 0.6166, 0.5993, 0.6157, 0.6113, 0.5725, 0.6082, 0.5731, 0.5971, 0.8446, 0.7889, 0.8613, 0.7924, 0.8675, 0.8385, 0.8514, 0.8343, 0.3048, 0.8937, 0.287, 0.8869, 0.2872, 0.84, 0.3014, 0.8464, 0.8613, 0.7924, 0.872, 0.7819, 0.8808, 0.8288, 0.8675, 0.8385, 0.2301, 0.05351, 0.2303, 0.06915, 0.1857, 0.06748, 0.1855, 0.05459, 0.2872, 0.84, 0.2694, 0.8464, 0.2635, 0.8045, 0.2875, 0.7982, 0.5731, 0.5971, 0.5725, 0.6082, 0.5316, 0.6115, 0.5324, 0.5954, 0.8514, 0.8343, 0.8675, 0.8385, 0.874, 0.8803, 0.8513, 0.8774, 0.3014, 0.8464, 0.2872, 0.84, 0.2875, 0.7982, 0.3081, 0.8045, 0.8675, 0.8385, 0.8808, 0.8288, 0.8941, 0.8697, 0.874, 0.8803, 0.1855, 0.05459, 0.1857, 0.06748, 0.1478, 0.07382, 0.1476, 0.05584, 0.2875, 0.7982, 0.2635, 0.8045, 0.2619, 0.7818, 0.2875, 0.7756, 0.5324, 0.5954, 0.5316, 0.6115, 0.51, 0.6119, 0.5108, 0.5944, 0.8513, 0.8774, 0.874, 0.8803, 0.8769, 0.9025, 0.8528, 0.9002, 0.3081, 0.8045, 0.2875, 0.7982, 0.2875, 0.7756, 0.31, 0.7818, 0.874, 0.8803, 0.8941, 0.8697, 0.8992, 0.8918, 0.8769, 0.9025, 0.1476, 0.05584, 0.1478, 0.07382, 0.127, 0.07585, 0.1268, 0.05647, 0.2875, 0.7756, 0.2619, 0.7818, 0.2665, 0.7362, 0.2873, 0.73, 0.5108, 0.5944, 0.51, 0.6119, 0.4684, 0.606, 0.4691, 0.5923, 0.8528, 0.9002, 0.8769, 0.9025, 0.8816, 0.9464, 0.863, 0.9437, 0.31, 0.7818, 0.2875, 0.7756, 0.2873, 0.73, 0.3052, 0.7362, 0.8769, 0.9025, 0.8992, 0.8918, 0.8996, 0.937, 0.8816, 0.9464, 0.1268, 0.05647, 0.127, 0.07585, 0.08365, 0.07308, 0.08345, 0.05747, 0.2873, 0.73, 0.2665, 0.7362, 0.2727, 0.6965, 0.2871, 0.6906, 0.4691, 0.5923, 0.4684, 0.606, 0.4329, 0.5991, 0.4334, 0.5904, 0.863, 0.9437, 0.8816, 0.9464, 0.8858, 0.9845, 0.8739, 0.9809, 0.3052, 0.7362, 0.2873, 0.73, 0.2871, 0.6906, 0.2987, 0.6965, 0.8816, 0.9464, 0.8996, 0.937, 0.897, 0.9763, 0.8858, 0.9845, 0.08345, 0.05747, 0.08365, 0.07308, 0.04554, 0.06875, 0.04541, 0.05827, 0.2871, 0.6906, 0.2727, 0.6965, 0.2776, 0.6783, 0.2877, 0.6762, 0.4334, 0.5904, 0.4329, 0.5991, 0.4158, 0.6117, 0.4165, 0.5899, 0.8739, 0.9809, 0.8858, 0.9845, 0.8896, 1.0, 0.877, 0.9995, 0.2987, 0.6965, 0.2871, 0.6906, 0.2877, 0.6762, 0.2943, 0.6863, 0.8858, 0.9845, 0.897, 0.9763, 0.8998, 0.9942, 0.8896, 1.0, 0.04541, 0.05827, 0.04554, 0.06875, 0.03449, 0.0803, 0.0342, 0.05845, 0.593, 0.8215, 0.593, 0.8431, 0.5728, 0.8413, 0.5728, 0.8202, 0.0, 0.0, 0.0, 0.0, 0.0, 0.0, 0.0, 0.0, 0.0, 0.0, 0.0, 0.0, 0.0, 0.0, 0.0, 0.0, 0.371, 0.1925, 0.3744, 0.1551, 0.3904, 0.157, 0.3866, 0.1936, 0.9628, 0.1082, 0.9611, 0.07152, 0.9898, 0.06968, 0.9908, 0.1064, 0.686, 0.4677, 0.687, 0.5053, 0.6656, 0.5057, 0.665, 0.4688, 0.7515, 0.4642, 0.7537, 0.5024, 0.7315, 0.5043, 0.7296, 0.4654, 0.31, 0.188, 0.3122, 0.1498, 0.3353, 0.1508, 0.3326, 0.1898, 0.7739, 0.4629, 0.7764, 0.5003, 0.7537, 0.5024, 0.7515, 0.4642, 0.3326, 0.1898, 0.3353, 0.1508, 0.3575, 0.1532, 0.3545, 0.1914, 0.2947, 0.1867, 0.2964, 0.1491, 0.3122, 0.1498, 0.31, 0.188, 0.7296, 0.4654, 0.7315, 0.5043, 0.7084, 0.5048, 0.707, 0.4666, 0.9452, 0.1091, 0.9425, 0.07239, 0.9611, 0.07152, 0.9628, 0.1082, 0.8357, 0.5316, 0.8421, 0.4975, 0.8638, 0.5001, 0.8605, 0.5345, 0.8605, 0.5345, 0.8638, 0.5001, 0.8905, 0.5026, 0.8907, 0.5374, 0.8572, 0.569, 0.8605, 0.5345, 0.8907, 0.5374, 0.8918, 0.5723, 0.8283, 0.5657, 0.8357, 0.5316, 0.8605, 0.5345, 0.8572, 0.569, 0.3744, 0.1551, 0.3808, 0.1205, 0.3985, 0.1232, 0.3904, 0.157, 0.9611, 0.07152, 0.9594, 0.03743, 0.9911, 0.03539, 0.9898, 0.06968, 0.687, 0.5053, 0.6843, 0.5405, 0.6607, 0.5404, 0.6656, 0.5057, 0.7537, 0.5024, 0.7576, 0.538, 0.7333, 0.5409, 0.7315, 0.5043, 0.3122, 0.1498, 0.3125, 0.1139, 0.3379, 0.1144, 0.3353, 0.1508, 0.7764, 0.5003, 0.7824, 0.5351, 0.7576, 0.538, 0.7537, 0.5024, 0.3353, 0.1508, 0.3379, 0.1144, 0.3621, 0.1177, 0.3575, 0.1532, 0.2964, 0.1491, 0.2947, 0.1139, 0.3125, 0.1139, 0.3122, 0.1498, 0.7315, 0.5043, 0.7333, 0.5409, 0.7079, 0.5407, 0.7084, 0.5048, 0.9425, 0.07239, 0.9384, 0.03844, 0.9594, 0.03743, 0.9611, 0.07152, 0.848, 0.4302, 0.8483, 0.3999, 0.8715, 0.4027, 0.8694, 0.4328, 0.9433, 0.1996, 0.9436, 0.1712, 0.9674, 0.17, 0.9695, 0.1983, 0.2823, 0.2847, 0.2856, 0.2538, 0.3102, 0.2619, 0.3066, 0.2957, 0.724, 0.3577, 0.7258, 0.39, 0.7087, 0.3927, 0.705, 0.3587, 0.7752, 0.364, 0.7755, 0.3951, 0.7428, 0.3906, 0.7415, 0.3583, 0.3239, 0.2945, 0.3272, 0.265, 0.3443, 0.2647, 0.3439, 0.2989, 0.3695, 0.2914, 0.3706, 0.2603, 0.3956, 0.2561, 0.3986, 0.2846, 0.9695, 0.1983, 0.9674, 0.17, 0.9979, 0.1679, 1.0, 0.1961, 0.675, 0.3694, 0.6777, 0.4005, 0.6532, 0.4078, 0.6455, 0.38, 0.7415, 0.3583, 0.7428, 0.3906, 0.7258, 0.39, 0.724, 0.3577, 0.3066, 0.2957, 0.3102, 0.2619, 0.3272, 0.265, 0.3239, 0.2945, 0.8694, 0.4328, 0.8715, 0.4027, 0.9013, 0.4052, 0.8955, 0.435, 0.8672, 0.4633, 0.8694, 0.4328, 0.8955, 0.435, 0.8925, 0.4657, 0.847, 0.4609, 0.848, 0.4302, 0.8694, 0.4328, 0.8672, 0.4633, 0.9436, 0.1712, 0.9448, 0.1403, 0.9651, 0.1393, 0.9674, 0.17, 0.2856, 0.2538, 0.2908, 0.2203, 0.3103, 0.2247, 0.3102, 0.2619, 0.7258, 0.39, 0.7277, 0.4279, 0.708, 0.4298, 0.7087, 0.3927, 0.7755, 0.3951, 0.774, 0.429, 0.747, 0.4276, 0.7428, 0.3906, 0.3272, 0.265, 0.3299, 0.2271, 0.3492, 0.2279, 0.3443, 0.2647, 0.3706, 0.2603, 0.3702, 0.2264, 0.3899, 0.225, 0.3956, 0.2561, 0.9674, 0.17, 0.9651, 0.1393, 0.9941, 0.1372, 0.9979, 0.1679, 0.6777, 0.4005, 0.6826, 0.434, 0.6635, 0.4379, 0.6532, 0.4078, 0.7428, 0.3906, 0.747, 0.4276, 0.7277, 0.4279, 0.7258, 0.39, 0.3102, 0.2619, 0.3103, 0.2247, 0.3299, 0.2271, 0.3272, 0.265, 0.4479, 0.6339, 0.4715, 0.6335, 0.4635, 0.6822, 0.4487, 0.6825, 0.526, 0.9182, 0.5013, 0.9106, 0.4994, 0.8594, 0.5125, 0.8674, 0.3482, 0.6288, 0.3743, 0.6219, 0.3627, 0.6748, 0.3476, 0.6815, 0.2265, 0.9718, 0.2037, 0.9714, 0.213, 0.9179, 0.2269, 0.9182, 0.3184, 0.6211, 0.3482, 0.6288, 0.3476, 0.6815, 0.3283, 0.6747, 0.5013, 0.9106, 0.4715, 0.9182, 0.4805, 0.8624, 0.4994, 0.8594, 0.4487, 0.6825, 0.4635, 0.6822, 0.4611, 0.7342, 0.4495, 0.7345, 0.5125, 0.8674, 0.4994, 0.8594, 0.498, 0.8059, 0.5071, 0.8139, 0.3476, 0.6815, 0.3627, 0.6748, 0.3585, 0.7292, 0.3471, 0.7359, 0.2269, 0.9182, 0.213, 0.9179, 0.2168, 0.8639, 0.2275, 0.8641, 0.3283, 0.6747, 0.3476, 0.6815, 0.3471, 0.7359, 0.3319, 0.7294, 0.4994, 0.8594, 0.4805, 0.8624, 0.4805, 0.8133, 0.498, 0.8059, 0.4495, 0.7345, 0.4611, 0.7342, 0.4643, 0.7761, 0.4499, 0.7764, 0.5071, 0.8139, 0.498, 0.8059, 0.4981, 0.7634, 0.5105, 0.7713, 0.3471, 0.7359, 0.3585, 0.7292, 0.3621, 0.7714, 0.3474, 0.7776, 0.2275, 0.8641, 0.2168, 0.8639, 0.2147, 0.823, 0.2282, 0.8233, 0.3319, 0.7294, 0.3471, 0.7359, 0.3474, 0.7776, 0.3288, 0.7714, 0.498, 0.8059, 0.4805, 0.8133, 0.4769, 0.771, 0.4981, 0.7634, 0.4499, 0.7764, 0.4643, 0.7761, 0.4655, 0.7988, 0.4502, 0.7991, 0.5105, 0.7713, 0.4981, 0.7634, 0.4981, 0.7403, 0.5115, 0.7482, 0.3474, 0.7776, 0.3621, 0.7714, 0.3633, 0.7944, 0.3475, 0.8004, 0.2282, 0.8233, 0.2147, 0.823, 0.2141, 0.8006, 0.2285, 0.8009, 0.3288, 0.7714, 0.3474, 0.7776, 0.3475, 0.8004, 0.3277, 0.7943, 0.4981, 0.7634, 0.4769, 0.771, 0.4755, 0.7479, 0.4981, 0.7403, 0.4502, 0.7991, 0.4655, 0.7988, 0.4653, 0.8479, 0.4508, 0.8482, 0.5115, 0.7482, 0.4981, 0.7403, 0.4966, 0.6906, 0.5097, 0.698, 0.3475, 0.8004, 0.3633, 0.7944, 0.3623, 0.8451, 0.347, 0.8511, 0.2285, 0.8009, 0.2141, 0.8006, 0.2155, 0.7508, 0.2292, 0.7511, 0.3277, 0.7943, 0.3475, 0.8004, 0.347, 0.8511, 0.3285, 0.845, 0.4981, 0.7403, 0.4755, 0.7479, 0.4757, 0.6976, 0.4966, 0.6906, 0.4508, 0.8482, 0.4653, 0.8479, 0.4615, 0.8839, 0.4514, 0.8841, 0.5097, 0.698, 0.4966, 0.6906, 0.4947, 0.6537, 0.5028, 0.6607, 0.347, 0.8511, 0.3623, 0.8451, 0.3565, 0.8835, 0.3463, 0.8898, 0.2292, 0.7511, 0.2155, 0.7508, 0.2203, 0.7123, 0.2295, 0.7125, 0.3285, 0.845, 0.347, 0.8511, 0.3463, 0.8898, 0.3335, 0.8838, 0.4966, 0.6906, 0.4757, 0.6976, 0.48, 0.66, 0.4947, 0.6537, 0.4514, 0.8841, 0.4615, 0.8839, 0.4715, 0.9025, 0.4515, 0.9028, 0.5028, 0.6607, 0.4947, 0.6537, 0.4961, 0.6359, 0.4993, 0.6405, 0.4142, 0.7158, 0.4092, 0.7229, 0.406, 0.7043, 0.4142, 0.6967, 0.2295, 0.7125, 0.2203, 0.7123, 0.2124, 0.6924, 0.2321, 0.6987, 0.3335, 0.8838, 0.3463, 0.8898, 0.3471, 0.9055, 0.341, 0.904, 0.4947, 0.6537, 0.48, 0.66, 0.4877, 0.6335, 0.4961, 0.6359, 0.0, 0.0, 0.0, 0.0, 0.0, 0.0, 0.0, 0.0, 0.6066, 0.8216, 0.6066, 0.8435, 0.593, 0.8431, 0.593, 0.8215, 0.2877, 0.6762, 0.2776, 0.6783, 0.2779, 0.6637, 0.2877, 0.6617, 0.0, 0.0, 0.0, 0.0, 0.0, 0.0, 0.0, 0.0, 0.8082, 0.7055, 0.808, 0.7187, 0.7921, 0.7138, 0.7922, 0.7051, 0.2943, 0.6863, 0.2877, 0.6762, 0.2877, 0.6617, 0.294, 0.6717, 0.8082, 0.6955, 0.8082, 0.7055, 0.7922, 0.7051, 0.7921, 0.6982, 0.0342, 0.05845, 0.03449, 0.0803, 0.02086, 0.08041, 0.02058, 0.0588, 0.4515, 0.9028, 0.4715, 0.9025, 0.4715, 0.9163, 0.4517, 0.9166, 0.4077, 0.7249, 0.4152, 0.7229, 0.4152, 0.739, 0.406, 0.741, 0.3471, 0.9055, 0.3548, 0.8959, 0.3546, 0.9101, 0.3471, 0.9197, 0.2321, 0.6987, 0.2124, 0.6924, 0.2112, 0.6845, 0.2323, 0.6847, 0.341, 0.904, 0.3471, 0.9055, 0.3471, 0.9197, 0.3412, 0.9182, 0.2082, 0.6737, 0.2112, 0.6845, 0.198, 0.6826, 0.1931, 0.6769, 0.2534, 0.6989, 0.2321, 0.6987, 0.2323, 0.6847, 0.2534, 0.6849, 0.4312, 0.9074, 0.4515, 0.9028, 0.4517, 0.9166, 0.4305, 0.9168, 0.02913, 0.03626, 0.0342, 0.05845, 0.02058, 0.0588, 0.01426, 0.03677, 0.6066, 0.7997, 0.6066, 0.8216, 0.593, 0.8215, 0.593, 0.7998, 0.241, 0.7126, 0.2295, 0.7125, 0.2321, 0.6987, 0.2534, 0.6989, 0.4411, 0.8843, 0.4514, 0.8841, 0.4515, 0.9028, 0.4312, 0.9074, 0.245, 0.7512, 0.2292, 0.7511, 0.2295, 0.7125, 0.241, 0.7126, 0.4361, 0.8484, 0.4508, 0.8482, 0.4514, 0.8841, 0.4411, 0.8843, 0.2451, 0.8011, 0.2285, 0.8009, 0.2292, 0.7511, 0.245, 0.7512, 0.4347, 0.7993, 0.4502, 0.7991, 0.4508, 0.8482, 0.4361, 0.8484, 0.2438, 0.8235, 0.2282, 0.8233, 0.2285, 0.8009, 0.2451, 0.8011, 0.4354, 0.7766, 0.4499, 0.7764, 0.4502, 0.7991, 0.4347, 0.7993, 0.2404, 0.8643, 0.2275, 0.8641, 0.2282, 0.8233, 0.2438, 0.8235, 0.4377, 0.7346, 0.4495, 0.7345, 0.4499, 0.7764, 0.4354, 0.7766, 0.243, 0.9184, 0.2269, 0.9182, 0.2275, 0.8641, 0.2404, 0.8643, 0.4336, 0.6865, 0.4487, 0.6825, 0.4495, 0.7345, 0.4377, 0.7346, 0.2514, 0.972, 0.2265, 0.9718, 0.2269, 0.9182, 0.243, 0.9184, 0.4284, 0.6341, 0.4479, 0.6339, 0.4487, 0.6825, 0.4336, 0.6865, 0.0, 0.0, 0.0, 0.0, 0.0, 0.0, 0.0, 0.0, 0.593, 0.7998, 0.593, 0.8215, 0.5728, 0.8202, 0.5728, 0.7991, 0.04527, 0.04778, 0.04541, 0.05827, 0.0342, 0.05845, 0.02913, 0.03626, 0.4337, 0.5799, 0.4334, 0.5904, 0.4165, 0.5899, 0.4173, 0.568, 0.08325, 0.04186, 0.08345, 0.05747, 0.04541, 0.05827, 0.04527, 0.04778, 0.4696, 0.5766, 0.4691, 0.5923, 0.4334, 0.5904, 0.4337, 0.5799, 0.1265, 0.03709, 0.1268, 0.05647, 0.08345, 0.05747, 0.08325, 0.04186, 0.5115, 0.575, 0.5108, 0.5944, 0.4691, 0.5923, 0.4696, 0.5766, 0.1473, 0.03786, 0.1476, 0.05584, 0.1268, 0.05647, 0.1265, 0.03709, 0.533, 0.5774, 0.5324, 0.5954, 0.5108, 0.5944, 0.5115, 0.575, 0.1853, 0.0417, 0.1855, 0.05459, 0.1476, 0.05584, 0.1473, 0.03786, 0.5735, 0.5842, 0.5731, 0.5971, 0.5324, 0.5954, 0.533, 0.5774, 0.2296, 0.04018, 0.2301, 0.05351, 0.1855, 0.05459, 0.1853, 0.0417, 0.6171, 0.5836, 0.6166, 0.5993, 0.5731, 0.5971, 0.5735, 0.5842, 0.2706, 0.03177, 0.2713, 0.05425, 0.2301, 0.05351, 0.2296, 0.04018, 0.6538, 0.5752, 0.6528, 0.6013, 0.6166, 0.5993, 0.6171, 0.5836, 0.6913, 0.8375, 0.6913, 0.8586, 0.6736, 0.8541, 0.6717, 0.8383, 0.2898, 0.6397, 0.2807, 0.6416, 0.2977, 0.6211, 0.3026, 0.6255, 0.4305, 0.9168, 0.4517, 0.9166, 0.452, 0.9402, 0.4312, 0.9404, 0.2534, 0.6849, 0.2323, 0.6847, 0.2326, 0.6608, 0.2534, 0.6611, 0.395, 0.7686, 0.4145, 0.7745, 0.4118, 0.8091, 0.3989, 0.8003, 0.347, 0.9439, 0.3542, 0.9344, 0.3743, 0.9714, 0.3672, 0.9733, 0.0, 0.0, 0.0, 0.0, 0.0, 0.0, 0.0, 0.0, 0.0, 0.0, 0.0, 0.0, 0.0, 0.0, 0.0, 0.0, 0.01426, 0.03677, 0.02058, 0.0588, 0.0002728, 0.0604, 0.0, 0.03935, 0.7351, 0.5778, 0.7365, 0.6057, 0.7073, 0.6042, 0.7067, 0.5769, 0.2919, 0.07839, 0.2922, 0.05237, 0.3131, 0.05048, 0.312, 0.07773, 0.3405, 0.07748, 0.3424, 0.04968, 0.37, 0.05475, 0.3675, 0.08191, 0.7899, 0.57, 0.7926, 0.5966, 0.7642, 0.6012, 0.7622, 0.574, 0.312, 0.07773, 0.3131, 0.05048, 0.3424, 0.04968, 0.3405, 0.07748, 0.7622, 0.574, 0.7642, 0.6012, 0.7365, 0.6057, 0.7351, 0.5778, 0.6802, 0.576, 0.68, 0.6027, 0.6528, 0.6013, 0.6538, 0.5752, 0.3885, 0.08585, 0.3917, 0.05934, 0.4122, 0.06369, 0.4084, 0.08956, 0.6912, 0.7865, 0.6893, 0.7927, 0.6806, 0.7984, 0.6825, 0.7904, 0.6893, 0.7927, 0.6912, 0.8032, 0.6854, 0.8064, 0.6806, 0.7984, 0.6023, 0.7284, 0.6071, 0.7332, 0.6071, 0.7492, 0.6023, 0.7448, 0.4312, 0.9074, 0.4305, 0.9168, 0.4164, 0.9141, 0.4158, 0.9072, 0.2112, 0.6845, 0.2124, 0.6924, 0.1969, 0.6925, 0.198, 0.6826, 0.526, 0.843, 0.5389, 0.8434, 0.5389, 0.8595, 0.53, 0.8582, 0.3992, 0.8123, 0.3851, 0.8082, 0.3857, 0.803, 0.3989, 0.8003, 0.2334, 0.6318, 0.2192, 0.6299, 0.2167, 0.6265, 0.2304, 0.6211, 0.4145, 0.8145, 0.4013, 0.8184, 0.3992, 0.8123, 0.4129, 0.8078, 0.4129, 0.8078, 0.3992, 0.8123, 0.3989, 0.8003, 0.4118, 0.8091, 0.3415, 0.9425, 0.347, 0.9439, 0.3672, 0.9733, 0.3676, 0.9772, 0.7897, 0.8735, 0.769, 0.8735, 0.7715, 0.8409, 0.7849, 0.844, 0.7864, 0.6661, 0.776, 0.6725, 0.7907, 0.6335, 0.7966, 0.634, 0.2326, 0.6608, 0.2118, 0.6606, 0.2192, 0.6299, 0.2334, 0.6318, 0.55, 0.8452, 0.5495, 0.8527, 0.5393, 0.8505, 0.543, 0.843, 0.5495, 0.8527, 0.55, 0.8579, 0.5389, 0.8579, 0.5393, 0.8505, 0.7921, 0.7091, 0.7919, 0.7196, 0.7788, 0.7144, 0.776, 0.7093, 0.7921, 0.6955, 0.7921, 0.7091, 0.776, 0.7093, 0.776, 0.7021, 0.8158, 0.8581, 0.8022, 0.8581, 0.8047, 0.8409, 0.812, 0.8417, 0.02913, 0.03626, 0.01426, 0.03677, 0.01493, 0.0199, 0.02486, 0.02215, 0.414, 0.8365, 0.4113, 0.8518, 0.4084, 0.8534, 0.4037, 0.8348, 0.3743, 0.836, 0.3791, 0.8184, 0.3828, 0.8208, 0.3848, 0.8366, 0.377, 0.8534, 0.3743, 0.836, 0.3848, 0.8366, 0.3828, 0.8522, 0.414, 0.8206, 0.414, 0.8365, 0.4037, 0.8348, 0.4113, 0.8184, 0.4037, 0.8185, 0.4037, 0.8396, 0.3848, 0.8366, 0.3828, 0.8208, 0.2954, 0.6496, 0.2898, 0.6397, 0.3026, 0.6255, 0.3087, 0.627, 0.7031, 0.8479, 0.7133, 0.8413, 0.7181, 0.8649, 0.7105, 0.864, 0.4037, 0.8396, 0.4037, 0.8607, 0.3828, 0.8522, 0.3848, 0.8366, 0.7725, 0.6811, 0.776, 0.7198, 0.7385, 0.7262, 0.734, 0.6813, 0.6739, 0.8138, 0.6466, 0.8165, 0.645, 0.7738, 0.6806, 0.7748, 0.776, 0.6398, 0.7725, 0.6811, 0.734, 0.6813, 0.7382, 0.6335, 0.6926, 0.6816, 0.6929, 0.7242, 0.655, 0.7274, 0.6523, 0.6827, 0.6093, 0.6373, 0.6095, 0.68, 0.5696, 0.6792, 0.572, 0.6335, 0.6929, 0.6335, 0.6926, 0.6816, 0.6523, 0.6827, 0.656, 0.6349, 0.6095, 0.68, 0.6095, 0.7284, 0.5729, 0.7274, 0.5696, 0.6792, 0.6466, 0.8165, 0.6201, 0.8165, 0.6095, 0.7785, 0.645, 0.7738, 0.06041, 0.9814, 0.02829, 0.9783, 0.03666, 0.9069, 0.06379, 0.9095, 0.9433, 0.1996, 0.9695, 0.1983, 0.9717, 0.275, 0.9489, 0.2762, 0.3695, 0.2914, 0.3986, 0.2846, 0.402, 0.3616, 0.3768, 0.3661, 0.7752, 0.364, 0.7415, 0.3583, 0.7544, 0.2862, 0.7831, 0.2894, 0.09709, 0.9864, 0.06041, 0.9814, 0.06379, 0.9095, 0.09547, 0.9141, 0.9695, 0.1983, 1.0, 0.1961, 0.9996, 0.2731, 0.9717, 0.275, 0.675, 0.3694, 0.6455, 0.38, 0.6324, 0.3026, 0.6592, 0.2951, 0.1609, 0.624, 0.1931, 0.6211, 0.189, 0.6932, 0.1633, 0.6955, 0.9025, 0.3774, 0.8735, 0.3749, 0.8776, 0.2973, 0.906, 0.2999, 0.8735, 0.3749, 0.8493, 0.372, 0.8576, 0.2949, 0.8776, 0.2973, 0.2823, 0.2847, 0.3066, 0.2957, 0.2834, 0.3661, 0.264, 0.3586, 0.1263, 0.6267, 0.1609, 0.624, 0.1633, 0.6955, 0.1353, 0.6978, 0.06379, 0.9095, 0.03666, 0.9069, 0.0449, 0.8571, 0.06628, 0.8593, 0.9489, 0.2762, 0.9717, 0.275, 0.9733, 0.3289, 0.9546, 0.3299, 0.3768, 0.3661, 0.402, 0.3616, 0.4027, 0.4156, 0.3821, 0.4184, 0.7831, 0.2894, 0.7544, 0.2862, 0.7654, 0.2358, 0.7883, 0.2372, 0.09547, 0.9141, 0.06379, 0.9095, 0.06628, 0.8593, 0.09221, 0.8634, 0.9717, 0.275, 0.9996, 0.2731, 0.9955, 0.3274, 0.9733, 0.3289, 0.6592, 0.2951, 0.6324, 0.3026, 0.6278, 0.2474, 0.6482, 0.2424, 0.1633, 0.6955, 0.189, 0.6932, 0.1839, 0.7443, 0.1652, 0.746, 0.906, 0.2999, 0.8776, 0.2973, 0.8806, 0.2422, 0.9022, 0.2441, 0.8776, 0.2973, 0.8576, 0.2949, 0.8651, 0.2403, 0.8806, 0.2422, 0.264, 0.3586, 0.2834, 0.3661, 0.2651, 0.4157, 0.2508, 0.4107, 0.1353, 0.6978, 0.1633, 0.6955, 0.1652, 0.746, 0.144, 0.7477, 0.06628, 0.8593, 0.0449, 0.8571, 0.05027, 0.8247, 0.06791, 0.8265, 0.9546, 0.3299, 0.9733, 0.3289, 0.9744, 0.3638, 0.9582, 0.3646, 0.3821, 0.4184, 0.4027, 0.4156, 0.4032, 0.4506, 0.3855, 0.4524, 0.7883, 0.2372, 0.7654, 0.2358, 0.7725, 0.2029, 0.7918, 0.2033, 0.09221, 0.8634, 0.06628, 0.8593, 0.06791, 0.8265, 0.09011, 0.8302, 0.9733, 0.3289, 0.9955, 0.3274, 0.9928, 0.3625, 0.9744, 0.3638, 0.6482, 0.2424, 0.6278, 0.2474, 0.6249, 0.2162, 0.642, 0.2124, 0.1652, 0.746, 0.1839, 0.7443, 0.1813, 0.7736, 0.1662, 0.775, 0.9022, 0.2441, 0.8806, 0.2422, 0.8823, 0.2111, 0.9002, 0.2126, 0.8806, 0.2422, 0.8651, 0.2403, 0.8691, 0.2095, 0.8823, 0.2111, 0.2508, 0.4107, 0.2651, 0.4157, 0.2548, 0.4442, 0.2433, 0.4404, 0.144, 0.7477, 0.1652, 0.746, 0.1662, 0.775, 0.1487, 0.7763, 0.06791, 0.8265, 0.05027, 0.8247, 0.04838, 0.8043, 0.0684, 0.8063, 0.9582, 0.3646, 0.9744, 0.3638, 0.9746, 0.3833, 0.9538, 0.3844, 0.3855, 0.4524, 0.4032, 0.4506, 0.4098, 0.4705, 0.3869, 0.4724, 0.7918, 0.2033, 0.7725, 0.2029, 0.7706, 0.1808, 0.7948, 0.1834, 0.09011, 0.8302, 0.06791, 0.8265, 0.0684, 0.8063, 0.09328, 0.8083, 0.9744, 0.3638, 0.9928, 0.3625, 0.9968, 0.3818, 0.9746, 0.3833, 0.642, 0.2124, 0.6249, 0.2162, 0.6102, 0.1986, 0.6374, 0.1935, 0.1662, 0.775, 0.1813, 0.7736, 0.1906, 0.7929, 0.1665, 0.7951, 0.9002, 0.2126, 0.8823, 0.2111, 0.8826, 0.1931, 0.9115, 0.1958, 0.8823, 0.2111, 0.8691, 0.2095, 0.864, 0.1909, 0.8826, 0.1931, 0.2433, 0.4404, 0.2548, 0.4442, 0.2556, 0.4643, 0.2399, 0.4595, 0.1487, 0.7763, 0.1662, 0.775, 0.1665, 0.7951, 0.143, 0.7969, 0.0684, 0.8063, 0.04838, 0.8043, 0.05623, 0.7576, 0.07076, 0.7591, 0.9538, 0.3844, 0.9746, 0.3833, 0.9762, 0.4333, 0.9591, 0.4342, 0.3869, 0.4724, 0.4098, 0.4705, 0.4105, 0.5206, 0.3918, 0.5213, 0.7948, 0.1834, 0.7706, 0.1808, 0.7809, 0.1334, 0.7997, 0.1346, 0.09328, 0.8083, 0.0684, 0.8063, 0.07076, 0.7591, 0.09015, 0.7606, 0.9746, 0.3833, 0.9968, 0.3818, 0.9928, 0.4321, 0.9762, 0.4333, 0.6374, 0.1935, 0.6102, 0.1986, 0.608, 0.149, 0.6276, 0.1461, 0.1665, 0.7951, 0.1906, 0.7929, 0.1842, 0.8391, 0.1682, 0.8407, 0.9115, 0.1958, 0.8826, 0.1931, 0.8854, 0.1436, 0.9063, 0.1456, 0.8826, 0.1931, 0.864, 0.1909, 0.8721, 0.142, 0.8854, 0.1436, 0.2399, 0.4595, 0.2556, 0.4643, 0.2373, 0.509, 0.2278, 0.5065, 0.143, 0.7969, 0.1665, 0.7951, 0.1682, 0.8407, 0.1529, 0.8418, 0.07076, 0.7591, 0.05623, 0.7576, 0.06307, 0.709, 0.07314, 0.7101, 0.9591, 0.4342, 0.9762, 0.4333, 0.9777, 0.4845, 0.9637, 0.4852, 0.3918, 0.5213, 0.4105, 0.5206, 0.412, 0.5719, 0.3968, 0.5716, 0.7997, 0.1346, 0.7809, 0.1334, 0.7905, 0.08421, 0.8049, 0.08436, 0.09015, 0.7606, 0.07076, 0.7591, 0.07314, 0.7101, 0.08808, 0.7112, 0.9762, 0.4333, 0.9928, 0.4321, 0.9899, 0.4836, 0.9777, 0.4845, 0.6276, 0.1461, 0.608, 0.149, 0.6003, 0.09993, 0.6174, 0.09819, 0.1682, 0.8407, 0.1842, 0.8391, 0.183, 0.8864, 0.1698, 0.8877, 0.9063, 0.1456, 0.8854, 0.1436, 0.8879, 0.09458, 0.906, 0.09629, 0.8854, 0.1436, 0.8721, 0.142, 0.8763, 0.09319, 0.8879, 0.09458, 0.2278, 0.5065, 0.2373, 0.509, 0.2236, 0.5554, 0.2162, 0.5541, 0.1529, 0.8418, 0.1682, 0.8407, 0.1698, 0.8877, 0.1572, 0.8886, 0.8161, 0.1357, 0.7997, 0.1346, 0.8049, 0.08436, 0.8174, 0.08447, 0.3767, 0.5222, 0.3918, 0.5213, 0.3968, 0.5716, 0.3853, 0.5715, 0.8161, 0.1858, 0.7948, 0.1834, 0.7997, 0.1346, 0.8161, 0.1357, 0.3673, 0.4748, 0.3869, 0.4724, 0.3918, 0.5213, 0.3767, 0.5222, 0.8082, 0.2055, 0.7918, 0.2033, 0.7948, 0.1834, 0.8161, 0.1858, 0.3718, 0.4547, 0.3855, 0.4524, 0.3869, 0.4724, 0.3673, 0.4748, 0.8081, 0.2404, 0.7883, 0.2372, 0.7918, 0.2033, 0.8082, 0.2055, 0.3654, 0.4217, 0.3821, 0.4184, 0.3855, 0.4524, 0.3718, 0.4547, 0.808, 0.2944, 0.7831, 0.2894, 0.7883, 0.2372, 0.8081, 0.2404, 0.3554, 0.3712, 0.3768, 0.3661, 0.3821, 0.4184, 0.3654, 0.4217, 0.8011, 0.3715, 0.7752, 0.364, 0.7831, 0.2894, 0.808, 0.2944, 0.3439, 0.2989, 0.3695, 0.2914, 0.3768, 0.3661, 0.3554, 0.3712, 0.3675, 0.08191, 0.37, 0.05475, 0.3917, 0.05934, 0.3885, 0.08585, 0.8161, 0.5676, 0.8193, 0.5922, 0.7926, 0.5966, 0.7899, 0.57, 0.3443, 0.2647, 0.3492, 0.2279, 0.3702, 0.2264, 0.3706, 0.2603, 0.7979, 0.3999, 0.7915, 0.4308, 0.774, 0.429, 0.7755, 0.3951, 0.3439, 0.2989, 0.3443, 0.2647, 0.3706, 0.2603, 0.3695, 0.2914, 0.8011, 0.3715, 0.7979, 0.3999, 0.7755, 0.3951, 0.7752, 0.364, 0.7979, 0.4984, 0.8059, 0.5324, 0.7824, 0.5351, 0.7764, 0.5003, 0.3575, 0.1532, 0.3621, 0.1177, 0.3808, 0.1205, 0.3744, 0.1551, 0.7933, 0.4617, 0.7979, 0.4984, 0.7764, 0.5003, 0.7739, 0.4629, 0.3545, 0.1914, 0.3575, 0.1532, 0.3744, 0.1551, 0.371, 0.1925, 0.8144, 0.7921, 0.7933, 0.786, 0.7965, 0.7262, 0.8144, 0.74, 0.406, 0.768, 0.3938, 0.753, 0.3893, 0.6967, 0.406, 0.7002, 0.7439, 0.8576, 0.744, 0.8405, 0.7677, 0.8403, 0.7677, 0.8595, 0.819, 0.03551, 0.81, 0.03611, 0.8096, 0.0007957, 0.822, 0.0, 0.771, 0.7796, 0.7933, 0.786, 0.7965, 0.8113, 0.769, 0.8093, 0.769, 0.8093, 0.7965, 0.8113, 0.7944, 0.8409, 0.7731, 0.8302, 0.3621, 0.1177, 0.3675, 0.08191, 0.3885, 0.08585, 0.3808, 0.1205, 0.8059, 0.5324, 0.8161, 0.5676, 0.7899, 0.57, 0.7824, 0.5351, 0.06307, 0.709, 0.05632, 0.7087, 0.05107, 0.6599, 0.06676, 0.6619, 0.8174, 0.08447, 0.8049, 0.08436, 0.81, 0.03611, 0.819, 0.03551, 0.8998, 0.6342, 0.8642, 0.6239, 0.8637, 0.5978, 0.8923, 0.61, 0.8193, 0.5922, 0.822, 0.6125, 0.7988, 0.6217, 0.7926, 0.5966, 0.7915, 0.4308, 0.7933, 0.4617, 0.7739, 0.4629, 0.774, 0.429, 0.3492, 0.2279, 0.3545, 0.1914, 0.371, 0.1925, 0.3702, 0.2264, 0.37, 0.05475, 0.3724, 0.02989, 0.3947, 0.03514, 0.3917, 0.05934, 0.8642, 0.6239, 0.8308, 0.6278, 0.8322, 0.5971, 0.8637, 0.5978, 0.2117, 0.5034, 0.2278, 0.5065, 0.2162, 0.5541, 0.2022, 0.5521, 0.6414, 0.1435, 0.6276, 0.1461, 0.6174, 0.09819, 0.6286, 0.09674, 0.2176, 0.4542, 0.2399, 0.4595, 0.2278, 0.5065, 0.2117, 0.5034, 0.6588, 0.1887, 0.6374, 0.1935, 0.6276, 0.1461, 0.6414, 0.1435, 0.2275, 0.4363, 0.2433, 0.4404, 0.2399, 0.4595, 0.2176, 0.4542, 0.6561, 0.2088, 0.642, 0.2124, 0.6374, 0.1935, 0.6588, 0.1887, 0.2322, 0.4054, 0.2508, 0.4107, 0.2433, 0.4404, 0.2275, 0.4363, 0.6658, 0.2375, 0.6482, 0.2424, 0.642, 0.2124, 0.6561, 0.2088, 0.2402, 0.3506, 0.264, 0.3586, 0.2508, 0.4107, 0.2322, 0.4054, 0.6832, 0.2876, 0.6592, 0.2951, 0.6482, 0.2424, 0.6658, 0.2375, 0.2536, 0.2734, 0.2823, 0.2847, 0.264, 0.3586, 0.2402, 0.3506, 0.705, 0.3587, 0.675, 0.3694, 0.6592, 0.2951, 0.6832, 0.2876, 0.7067, 0.5769, 0.7073, 0.6042, 0.68, 0.6027, 0.6802, 0.576, 0.2718, 0.07905, 0.2713, 0.05425, 0.2922, 0.05237, 0.2919, 0.07839, 0.7087, 0.3927, 0.708, 0.4298, 0.6826, 0.434, 0.6777, 0.4005, 0.261, 0.2457, 0.2713, 0.2158, 0.2908, 0.2203, 0.2856, 0.2538, 0.705, 0.3587, 0.7087, 0.3927, 0.6777, 0.4005, 0.675, 0.3694, 0.2536, 0.2734, 0.261, 0.2457, 0.2856, 0.2538, 0.2823, 0.2847, 0.2805, 0.1485, 0.277, 0.1138, 0.2947, 0.1139, 0.2964, 0.1491, 0.7084, 0.5048, 0.7079, 0.5407, 0.6843, 0.5405, 0.687, 0.5053, 0.2794, 0.1853, 0.2805, 0.1485, 0.2964, 0.1491, 0.2947, 0.1867, 0.707, 0.4666, 0.7084, 0.5048, 0.687, 0.5053, 0.686, 0.4677, 0.5279, 0.7903, 0.5497, 0.7833, 0.5543, 0.843, 0.5367, 0.8379, 0.5777, 0.7284, 0.5926, 0.7425, 0.5868, 0.7991, 0.5728, 0.7798, 0.7237, 0.8554, 0.7181, 0.8385, 0.7439, 0.8388, 0.7437, 0.8591, 0.5714, 0.7763, 0.5497, 0.7833, 0.553, 0.7584, 0.5728, 0.7569, 0.5728, 0.7569, 0.553, 0.7584, 0.551, 0.7284, 0.5666, 0.7375, 0.7079, 0.5407, 0.7067, 0.5769, 0.6802, 0.576, 0.6843, 0.5405, 0.277, 0.1138, 0.2718, 0.07905, 0.2919, 0.07839, 0.2947, 0.1139, 0.6286, 0.09674, 0.6174, 0.09819, 0.6066, 0.04663, 0.6198, 0.04597, 0.6198, 0.04597, 0.6066, 0.04663, 0.604, 0.01143, 0.6245, 0.01038, 0.2022, 0.5521, 0.2162, 0.5541, 0.2053, 0.6056, 0.1891, 0.6043, 0.8801, 0.7399, 0.8573, 0.7525, 0.8591, 0.7274, 0.8871, 0.7177, 0.2713, 0.05425, 0.2706, 0.03177, 0.2923, 0.02866, 0.2922, 0.05237, 0.8573, 0.7525, 0.8423, 0.752, 0.8354, 0.7226, 0.8591, 0.7274, 0.2713, 0.2158, 0.2794, 0.1853, 0.2947, 0.1867, 0.2908, 0.2203, 0.708, 0.4298, 0.707, 0.4666, 0.686, 0.4677, 0.6826, 0.434, 0.7073, 0.6042, 0.7075, 0.6277, 0.6795, 0.6258, 0.68, 0.6027, 0.894, 0.6955, 0.861, 0.7022, 0.8638, 0.6863, 0.8898, 0.6831, 0.8308, 0.6278, 0.8642, 0.6239, 0.8656, 0.6404, 0.8392, 0.6425, 0.8642, 0.6239, 0.8998, 0.6342, 0.8911, 0.646, 0.8656, 0.6404, 0.861, 0.7022, 0.8285, 0.6931, 0.8379, 0.6827, 0.8638, 0.6863, 0.3724, 0.02989, 0.3444, 0.02188, 0.3447, 0.01067, 0.3618, 0.0143, 0.822, 0.6614, 0.8308, 0.6278, 0.8392, 0.6425, 0.8383, 0.6621, 0.3444, 0.02188, 0.314, 0.02556, 0.3265, 0.01167, 0.3447, 0.01067, 0.8285, 0.6931, 0.822, 0.6614, 0.8383, 0.6621, 0.8379, 0.6827])
me_cube.materials.append(mat_material)
me_cube.use_remesh_preserve_volume = False
me_cube.use_remesh_preserve_attributes = False
me_cube.use_mirror_vertex_groups = False
me_cube.update()
arm_armature = bpy.data.armatures.new('Armature')  # bones are not reproduced

# ---- objects
ob_armature = bpy.data.objects.new('Armature', arm_armature)
ob_cube = bpy.data.objects.new('Cube', me_cube)
ob_point = bpy.data.objects.new('Point', light_point)
ob_lamp = bpy.data.objects.new('Lamp', light_lamp)
ob_camera = bpy.data.objects.new('Camera', cam_camera)

# ---- transforms, parenting, visibility, modifiers, constraints
ob_armature.location = (0.0, 0.0, 7.0)
ob_armature.scale = (1.299, 1.299, 1.299)
ob_armature.show_in_front = True
ob_armature.lineart.crease_threshold = 0.0
ob_cube.parent = ob_armature
ob_cube.matrix_parent_inverse = Matrix(((0.7701, 0.0, 0.0, -0.0232), (0.0, 0.7701, 4.657e-10, 0.02595), (0.0, 0.0, 0.7701, -2.898), (0.0, 0.0, 0.0, 1.0)))
ob_cube.location = (0.03012, -0.5869, 3.457)
ob_cube.rotation_euler = (0.0, -0.0, 4.712)
ob_cube.lock_rotations_4d = False
ob_cube.empty_display_type = 'ARROWS'
ob_cube.lineart.crease_threshold = 0.0
_vg = ob_cube.vertex_groups.new(name='Head')
_vg.add([30, 31, 32, 33, 34, 35, 47, 48, 49, 50, 51, 52, 53, 54, 55, 56, 57, 58, 59, 60, 61, 62, 63, 64, 65, 294, 359, 360, 361, 362, 363, 364, 365], 1.0, 'REPLACE')
_vg = ob_cube.vertex_groups.new(name='Shoulder.L')
_vg.add([4, 7, 25, 27, 38, 46, 78, 81, 88, 278, 281, 477, 480, 482, 486, 500, 501], 1.0, 'REPLACE')
_vg = ob_cube.vertex_groups.new(name='Bicep.L')
_vg.add([4, 7, 38, 78, 81, 88, 128, 129, 130, 131, 132, 133, 134, 135, 136, 137, 138, 139, 278, 281, 295, 296, 297, 298, 485], 1.0, 'REPLACE')
_vg = ob_cube.vertex_groups.new(name='Forearm.L')
_vg.add([140, 141, 142, 143, 144, 145, 146, 147, 148, 149, 150, 151, 152, 153, 154, 155, 156, 157, 158, 159, 160, 161, 162, 163, 299, 300, 301, 302, 303, 304, 305, 306], 1.0, 'REPLACE')
_vg = ob_cube.vertex_groups.new(name='Hand.L')
_vg.add([102, 103, 104, 105, 106, 107, 164, 165, 166, 167, 168, 169, 170, 171, 172, 173, 264, 265, 266, 267, 268, 269, 270, 271, 292, 293, 307, 308, 309, 310, 325, 326, 344, 345, 346, 347, 348, 349, 350, 351, 352, 353, 354, 355, 356, 357, 358], 1.0, 'REPLACE')
_vg = ob_cube.vertex_groups.new(name='Shoulder.R')
_vg.add([5, 6, 19, 21, 39, 43, 79, 80, 89, 90, 91, 92, 93, 94, 95, 279, 280, 288, 289, 439, 442, 444, 462, 463], 1.0, 'REPLACE')
_vg = ob_cube.vertex_groups.new(name='Bicep.R')
_vg.add([5, 6, 39, 79, 80, 89, 90, 91, 92, 93, 94, 95, 222, 223, 224, 225, 226, 227, 228, 229, 230, 231, 232, 233, 279, 280, 288, 289, 311, 312, 313, 314], 1.0, 'REPLACE')
_vg = ob_cube.vertex_groups.new(name='Forearm.R')
_vg.add([234, 235, 236, 237, 238, 239, 240, 241, 242, 243, 244, 245, 246, 247, 248, 249, 250, 251, 252, 253, 254, 255, 256, 257, 315, 316, 317, 318, 319, 320, 321, 322], 1.0, 'REPLACE')
_vg = ob_cube.vertex_groups.new(name='Hand.R')
_vg.add([96, 97, 98, 99, 100, 101, 258, 259, 260, 261, 262, 263, 272, 273, 274, 275, 276, 277, 290, 291, 323, 324, 327, 328, 329, 330, 331, 332, 333, 334, 335, 336, 337, 338, 339, 340, 341, 342, 343], 1.0, 'REPLACE')
_vg = ob_cube.vertex_groups.new(name='Spine.Up')
_vg.add([10, 11, 19, 21, 25, 27, 82, 83, 84, 85, 86, 87, 282, 283, 284, 285, 286, 287, 447, 448, 485, 486, 514, 515, 516, 517, 518, 519, 520, 521], 1.0, 'REPLACE')
_vg = ob_cube.vertex_groups.new(name='Spine.Mid')
_vg.add([12, 13, 14, 15, 16, 17, 22, 23, 28, 29, 41, 42, 174, 175, 176, 177, 178, 179, 180, 181, 182, 183, 184, 185, 186, 187, 188, 189, 190, 191, 192, 193, 194, 195, 196, 197, 440, 443, 454, 455, 456, 457, 478, 481, 492, 493, 494, 495], 1.0, 'REPLACE')
_vg = ob_cube.vertex_groups.new(name='Spine.Low')
_vg.add([8, 9, 18, 20, 24, 26, 40, 44, 45, 198, 199, 200, 201, 202, 203, 204, 205, 206, 207, 208, 209, 210, 211, 212, 213, 214, 215, 216, 217, 218, 219, 220, 221, 458, 459, 460, 461, 496, 497, 498, 499], 1.0, 'REPLACE')
_vg = ob_cube.vertex_groups.new(name='Hip.R')
_vg.add([1, 2, 37, 438, 441], 1.0, 'REPLACE')
_vg = ob_cube.vertex_groups.new(name='Thigh.R')
_vg.add([1, 2, 18, 20, 37, 44, 366, 367, 368, 369, 370, 371, 378, 379, 380, 381, 382, 383, 390, 391, 392, 393, 394, 395, 438, 441, 464, 465, 466, 467, 468, 469], 1.0, 'REPLACE')
_vg = ob_cube.vertex_groups.new(name='Calf.R')
_vg.add([66, 67, 70, 71, 73, 74, 402, 403, 404, 405, 406, 407, 414, 415, 416, 417, 418, 419, 426, 427, 428, 429, 430, 431, 445, 446, 470, 471, 472, 473, 474, 475], 1.0, 'REPLACE')
_vg = ob_cube.vertex_groups.new(name='Foot.R')
_vg.add([108, 109, 112, 113, 115, 116, 120, 121, 124, 125, 449, 450, 451, 452, 453], 1.0, 'REPLACE')
_vg = ob_cube.vertex_groups.new(name='Hip.L')
_vg.add([0, 3, 36, 476, 479], 1.0, 'REPLACE')
_vg = ob_cube.vertex_groups.new(name='Thigh.L')
_vg.add([0, 3, 24, 26, 36, 45, 372, 373, 374, 375, 376, 377, 384, 385, 386, 387, 388, 389, 396, 397, 398, 399, 400, 401, 476, 479, 502, 503, 504, 505, 506, 507], 1.0, 'REPLACE')
_vg = ob_cube.vertex_groups.new(name='Calf.L')
_vg.add([68, 69, 72, 75, 76, 77, 408, 409, 410, 411, 412, 413, 420, 421, 422, 423, 424, 425, 432, 433, 434, 435, 436, 437, 483, 484, 508, 509, 510, 511, 512, 513], 1.0, 'REPLACE')
_vg = ob_cube.vertex_groups.new(name='Foot.L')
_vg.add([110, 111, 114, 117, 118, 119, 122, 123, 126, 127, 487, 488, 489, 490, 491], 1.0, 'REPLACE')
_m = ob_cube.modifiers.new('Armature', 'ARMATURE')
_m.object = ob_armature
_m.use_deform_preserve_volume = True
ob_point.location = (-5.549, 2.414, 5.767)
ob_point.lineart.crease_threshold = 0.0
ob_lamp.location = (4.076, -3.934, 5.904)
ob_lamp.rotation_euler = (0.6503, 0.05522, 1.866)
ob_lamp.lock_rotations_4d = False
ob_lamp.empty_display_type = 'ARROWS'
ob_lamp.color = (0.0, 0.0, 0.0, 0.0)
ob_lamp.lineart.crease_threshold = 0.0
ob_camera.location = (7.481, -6.508, 5.344)
ob_camera.rotation_euler = (1.109, 0.0, 0.8149)
ob_camera.lock_rotations_4d = False
ob_camera.empty_display_type = 'ARROWS'
ob_camera.color = (0.0, 0.0, 0.0, 0.0)
ob_camera.display_type = 'WIRE'
ob_camera.lineart.crease_threshold = 0.0

# ---- collection membership
col_collection_1.objects.link(ob_armature)
col_collection_1.objects.link(ob_cube)
col_collection_1.objects.link(ob_point)
col_collection_1.objects.link(ob_lamp)
col_collection_1.objects.link(ob_camera)

# ---- scene / render settings (as saved in the file)
scene.camera = ob_camera
scene.frame_start = 0; scene.frame_end = 80; scene.frame_set(0)
scene.render.engine = 'BLENDER_EEVEE_NEXT'
scene.render.resolution_percentage = 50
scene.render.dither_intensity = 0.0
scene.cycles.use_denoising = False
scene.cycles.samples = 128
scene.cycles.sampling_pattern = 'TABULATED_SOBOL'
scene.cycles.use_adaptive_sampling = False
scene.cycles.use_light_tree = False
scene.cycles.blur_glossy = 0.0
scene.cycles.sample_clamp_indirect = 0.0
scene.view_settings.view_transform = 'Standard'
bpy.context.view_layer.update()

